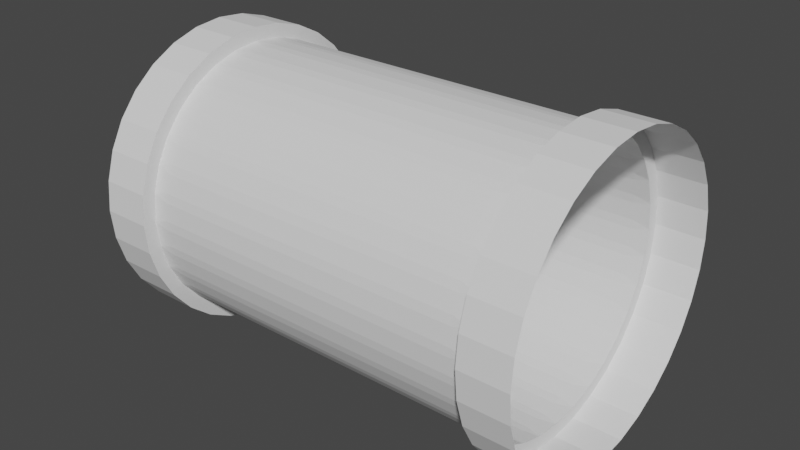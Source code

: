 # Source: Pipes.blend  (saved by Blender 3.3.6; exported with 4.5.12 LTS)
import bpy
from mathutils import Matrix  # noqa: F401  (used for matrix-valued properties, if any)

bpy.ops.wm.read_factory_settings(use_empty=True)
scene = bpy.context.scene
scene.name = 'Scene'

# ---- collections
col_collection = bpy.data.collections.new('Collection'); scene.collection.children.link(col_collection)

# ---- world
world_world = bpy.data.worlds.new('World'); scene.world = world_world
world_world.use_nodes = True; world_world.node_tree.nodes.clear()
_N = world_world.node_tree.nodes; _L = world_world.node_tree.links
n0 = _N.new('ShaderNodeOutputWorld'); n0.name = 'World Output'; n0.location = (300, 300)
n1 = _N.new('ShaderNodeBackground'); n1.name = 'Background'; n1.location = (10, 300)
n1.inputs[0].default_value = (0.05088, 0.05088, 0.05088, 1.0)
_L.new(n1.outputs[0], n0.inputs[0])
n0.is_active_output = True
world_world.color = (0.05088, 0.05088, 0.05088)
world_world.use_sun_shadow = False
world_world.sun_shadow_jitter_overblur = 0.0

# ---- meshes
me_cylinder_001 = bpy.data.meshes.new('Cylinder.001')
me_cylinder_001.from_pydata([(0.0, 1.0, -1.0), (0.0, 1.0, 1.0), (0.1951, 0.9808, -1.0), (0.1951, 0.9808, 1.0), (0.3827, 0.9239, -1.0), (0.3827, 0.9239, 1.0), (0.5556, 0.8315, -1.0), (0.5556, 0.8315, 1.0), (0.7071, 0.7071, -1.0), (0.7071, 0.7071, 1.0), (0.8315, 0.5556, -1.0), (0.8315, 0.5556, 1.0), (0.9239, 0.3827, -1.0), (0.9239, 0.3827, 1.0), (0.9808, 0.1951, -1.0), (0.9808, 0.1951, 1.0), (1.0, 0.0, -1.0), (1.0, 0.0, 1.0), (0.9808, -0.1951, -1.0), (0.9808, -0.1951, 1.0), (0.9239, -0.3827, -1.0), (0.9239, -0.3827, 1.0), (0.8315, -0.5556, -1.0), (0.8315, -0.5556, 1.0), (0.7071, -0.7071, -1.0), (0.7071, -0.7071, 1.0), (0.5556, -0.8315, -1.0), (0.5556, -0.8315, 1.0), (0.3827, -0.9239, -1.0), (0.3827, -0.9239, 1.0), (0.1951, -0.9808, -1.0), (0.1951, -0.9808, 1.0), (0.0, -1.0, -1.0), (0.0, -1.0, 1.0), (-0.1951, -0.9808, -1.0), (-0.1951, -0.9808, 1.0), (-0.3827, -0.9239, -1.0), (-0.3827, -0.9239, 1.0), (-0.5556, -0.8315, -1.0), (-0.5556, -0.8315, 1.0), (-0.7071, -0.7071, -1.0), (-0.7071, -0.7071, 1.0), (-0.8315, -0.5556, -1.0), (-0.8315, -0.5556, 1.0), (-0.9239, -0.3827, -1.0), (-0.9239, -0.3827, 1.0), (-0.9808, -0.1951, -1.0), (-0.9808, -0.1951, 1.0), (-1.0, 0.0, -1.0), (-1.0, 0.0, 1.0), (-0.9808, 0.1951, -1.0), (-0.9808, 0.1951, 1.0), (-0.9239, 0.3827, -1.0), (-0.9239, 0.3827, 1.0), (-0.8315, 0.5556, -1.0), (-0.8315, 0.5556, 1.0), (-0.7071, 0.7071, -1.0), (-0.7071, 0.7071, 1.0), (-0.5556, 0.8315, -1.0), (-0.5556, 0.8315, 1.0), (-0.3827, 0.9239, -1.0), (-0.3827, 0.9239, 1.0), (-0.1951, 0.9808, -1.0), (-0.1951, 0.9808, 1.0), (0.9055, 0.03028, -0.4569), (0.9055, 0.03028, -0.5268), (0.9055, -0.03028, -0.5268), (0.9055, -0.03028, -0.4569), (0.8822, 0.2064, -0.4569), (0.8822, 0.2064, -0.5268), (0.894, 0.147, -0.5268), (0.894, 0.147, -0.4569), (0.825, 0.3745, -0.4569), (0.825, 0.3745, -0.5268), (0.8482, 0.3185, -0.5268), (0.8482, 0.3185, -0.4569), (0.7361, 0.5283, -0.4569), (0.7361, 0.5283, -0.5268), (0.7697, 0.4779, -0.5268), (0.7697, 0.4779, -0.4569), (0.6189, 0.6617, -0.4569), (0.6189, 0.6617, -0.5268), (0.6617, 0.6189, -0.5268), (0.6617, 0.6189, -0.4569), (0.4779, 0.7697, -0.4569), (0.4779, 0.7697, -0.5268), (0.5283, 0.7361, -0.5268), (0.5283, 0.7361, -0.4569), (0.3185, 0.8482, -0.4569), (0.3185, 0.8482, -0.5268), (0.3745, 0.825, -0.5268), (0.3745, 0.825, -0.4569), (0.147, 0.894, -0.4569), (0.147, 0.894, -0.5268), (0.2064, 0.8822, -0.5268), (0.2064, 0.8822, -0.4569), (-0.2064, 0.8822, -0.03493), (-0.147, 0.894, -0.03493), (-0.147, 0.894, 0.03493), (-0.2064, 0.8822, 0.03493), (-0.3745, 0.825, -0.03493), (-0.3185, 0.8482, -0.03493), (-0.3185, 0.8482, 0.03493), (-0.3745, 0.825, 0.03493), (-0.5283, 0.7361, -0.03493), (-0.4779, 0.7697, -0.03493), (-0.4779, 0.7697, 0.03493), (-0.5283, 0.7361, 0.03493), (-0.6617, 0.6189, -0.03493), (-0.6189, 0.6617, -0.03493), (-0.6189, 0.6617, 0.03493), (-0.6617, 0.6189, 0.03493), (-0.7697, 0.4779, -0.03493), (-0.7361, 0.5283, -0.03493), (-0.7361, 0.5283, 0.03493), (-0.7697, 0.4779, 0.03493), (-0.8482, 0.3185, -0.03493), (-0.825, 0.3745, -0.03493), (-0.825, 0.3745, 0.03493), (-0.8482, 0.3185, 0.03493), (-0.894, 0.147, -0.03493), (-0.8822, 0.2064, -0.03493), (-0.8822, 0.2064, 0.03493), (-0.894, 0.147, 0.03493), (-0.9055, -0.03028, -0.03493), (-0.9055, 0.03028, -0.03493), (-0.9055, 0.03028, 0.03493), (-0.9055, -0.03028, 0.03493), (-0.8822, -0.2064, -0.03493), (-0.894, -0.147, -0.03493), (-0.894, -0.147, 0.03493), (-0.8822, -0.2064, 0.03493), (-0.825, -0.3745, -0.03493), (-0.8482, -0.3185, -0.03493), (-0.8482, -0.3185, 0.03493), (-0.825, -0.3745, 0.03493), (-0.7361, -0.5283, -0.03493), (-0.7697, -0.4779, -0.03493), (-0.7697, -0.4779, 0.03493), (-0.7361, -0.5283, 0.03493), (-0.6189, -0.6617, -0.03493), (-0.6617, -0.6189, -0.03493), (-0.6617, -0.6189, 0.03493), (-0.6189, -0.6617, 0.03493), (-0.4779, -0.7697, -0.03493), (-0.5283, -0.7361, -0.03493), (-0.5283, -0.7361, 0.03493), (-0.4779, -0.7697, 0.03493), (-0.3185, -0.8482, -0.03493), (-0.3745, -0.825, -0.03493), (-0.3745, -0.825, 0.03493), (-0.3185, -0.8482, 0.03493), (-0.147, -0.894, -0.03493), (-0.2064, -0.8822, -0.03493), (-0.2064, -0.8822, 0.03493), (-0.147, -0.894, 0.03493), (0.03028, -0.9055, -0.03493), (-0.03028, -0.9055, -0.03493), (-0.03028, -0.9055, 0.03493), (0.03028, -0.9055, 0.03493), (0.2064, -0.8822, -0.03493), (0.147, -0.894, -0.03493), (0.147, -0.894, 0.03493), (0.2064, -0.8822, 0.03493), (0.3745, -0.825, -0.03493), (0.3185, -0.8482, -0.03493), (0.3185, -0.8482, 0.03493), (0.3745, -0.825, 0.03493), (0.5283, -0.7361, -0.03493), (0.4779, -0.7697, -0.03493), (0.4779, -0.7697, 0.03493), (0.5283, -0.7361, 0.03493), (0.6617, -0.6189, -0.03493), (0.6189, -0.6617, -0.03493), (0.6189, -0.6617, 0.03493), (0.6617, -0.6189, 0.03493), (0.7697, -0.4779, -0.03493), (0.7361, -0.5283, -0.03493), (0.7361, -0.5283, 0.03493), (0.7697, -0.4779, 0.03493), (0.8482, -0.3185, -0.03493), (0.825, -0.3745, -0.03493), (0.825, -0.3745, 0.03493), (0.8482, -0.3185, 0.03493), (0.894, -0.147, -0.03493), (0.8822, -0.2064, -0.03493), (0.8822, -0.2064, 0.03493), (0.894, -0.147, 0.03493), (0.9055, 0.03028, -0.03493), (0.9055, -0.03028, -0.03493), (0.9055, -0.03028, 0.03493), (0.9055, 0.03028, 0.03493), (0.8822, 0.2064, -0.03493), (0.894, 0.147, -0.03493), (0.894, 0.147, 0.03493), (0.8822, 0.2064, 0.03493), (0.825, 0.3745, -0.03493), (0.8482, 0.3185, -0.03493), (0.8482, 0.3185, 0.03493), (0.825, 0.3745, 0.03493), (0.7361, 0.5283, -0.03493), (0.7697, 0.4779, -0.03493), (0.7697, 0.4779, 0.03493), (0.7361, 0.5283, 0.03493), (0.6189, 0.6617, -0.03493), (0.6617, 0.6189, -0.03493), (0.6617, 0.6189, 0.03493), (0.6189, 0.6617, 0.03493), (0.4779, 0.7697, -0.03493), (0.5283, 0.7361, -0.03493), (0.5283, 0.7361, 0.03493), (0.4779, 0.7697, 0.03493), (0.3185, 0.8482, -0.03493), (0.3745, 0.825, -0.03493), (0.3745, 0.825, 0.03493), (0.3185, 0.8482, 0.03493), (0.147, 0.894, -0.03493), (0.2064, 0.8822, -0.03493), (0.2064, 0.8822, 0.03493), (0.147, 0.894, 0.03493), (0.03028, 0.9055, 0.03493), (-0.03028, 0.9055, 0.03493), (-0.03028, 0.9055, -0.03493), (0.03028, 0.9055, -0.03493), (0.0, 1.0, 0.7846), (0.1951, 0.9808, 0.7846), (0.3827, 0.9239, 0.7846), (0.5556, 0.8315, 0.7846), (0.7071, 0.7071, 0.7846), (0.8315, 0.5556, 0.7846), (0.9239, 0.3827, 0.7846), (0.9808, 0.1951, 0.7846), (1.0, 0.0, 0.7846), (0.9808, -0.1951, 0.7846), (0.9239, -0.3827, 0.7846), (0.8315, -0.5556, 0.7846), (0.7071, -0.7071, 0.7846), (0.5556, -0.8315, 0.7846), (0.3827, -0.9239, 0.7846), (0.1951, -0.9808, 0.7846), (0.0, -1.0, 0.7846), (-0.1951, -0.9808, 0.7846), (-0.3827, -0.9239, 0.7846), (-0.5556, -0.8315, 0.7846), (-0.7071, -0.7071, 0.7846), (-0.8315, -0.5556, 0.7846), (-0.9239, -0.3827, 0.7846), (-0.9808, -0.1951, 0.7846), (-1.0, 0.0, 0.7846), (-0.9808, 0.1951, 0.7846), (-0.9239, 0.3827, 0.7846), (-0.8315, 0.5556, 0.7846), (-0.7071, 0.7071, 0.7846), (-0.5556, 0.8315, 0.7846), (-0.3827, 0.9239, 0.7846), (-0.1951, 0.9808, 0.7846), (0.1951, 0.9808, -0.7809), (0.3827, 0.9239, -0.7809), (0.5556, 0.8315, -0.7809), (0.7071, 0.7071, -0.7809), (0.8315, 0.5556, -0.7809), (0.9239, 0.3827, -0.7809), (0.9808, 0.1951, -0.7809), (1.0, 0.0, -0.7809), (0.9808, -0.1951, -0.7809), (0.9239, -0.3827, -0.7809), (0.8315, -0.5556, -0.7809), (0.7071, -0.7071, -0.7809), (0.5556, -0.8315, -0.7809), (0.3827, -0.9239, -0.7809), (0.1951, -0.9808, -0.7809), (0.0, -1.0, -0.7809), (-0.1951, -0.9808, -0.7809), (-0.3827, -0.9239, -0.7809), (-0.5556, -0.8315, -0.7809), (-0.7071, -0.7071, -0.7809), (-0.8315, -0.5556, -0.7809), (-0.9239, -0.3827, -0.7809), (-0.9808, -0.1951, -0.7809), (-1.0, 0.0, -0.7809), (-0.9808, 0.1951, -0.7809), (-0.9239, 0.3827, -0.7809), (-0.8315, 0.5556, -0.7809), (-0.7071, 0.7071, -0.7809), (-0.5556, 0.8315, -0.7809), (-0.3827, 0.9239, -0.7809), (-0.1951, 0.9808, -0.7809), (0.0, 1.0, -0.7809), (0.8822, -0.2064, -0.4569), (0.8822, -0.2064, -0.5268), (0.894, -0.147, -0.5268), (0.894, -0.147, -0.4569), (0.825, -0.3745, -0.4569), (0.825, -0.3745, -0.5268), (0.8482, -0.3185, -0.5268), (0.8482, -0.3185, -0.4569), (0.7361, -0.5283, -0.4569), (0.7361, -0.5283, -0.5268), (0.7697, -0.4779, -0.5268), (0.7697, -0.4779, -0.4569), (0.6189, -0.6617, -0.4569), (0.6189, -0.6617, -0.5268), (0.6617, -0.6189, -0.5268), (0.6617, -0.6189, -0.4569), (0.4779, -0.7697, -0.4569), (0.4779, -0.7697, -0.5268), (0.5283, -0.7361, -0.5268), (0.5283, -0.7361, -0.4569), (0.3185, -0.8482, -0.4569), (0.3185, -0.8482, -0.5268), (0.3745, -0.825, -0.5268), (0.3745, -0.825, -0.4569), (0.147, -0.894, -0.4569), (0.147, -0.894, -0.5268), (0.2064, -0.8822, -0.5268), (0.2064, -0.8822, -0.4569), (-0.03028, -0.9055, -0.4569), (-0.03028, -0.9055, -0.5268), (0.03028, -0.9055, -0.5268), (0.03028, -0.9055, -0.4569), (-0.2064, -0.8822, -0.4569), (-0.2064, -0.8822, -0.5268), (-0.147, -0.894, -0.5268), (-0.147, -0.894, -0.4569), (-0.3745, -0.825, -0.4569), (-0.3745, -0.825, -0.5268), (-0.3185, -0.8482, -0.5268), (-0.3185, -0.8482, -0.4569), (-0.5283, -0.7361, -0.4569), (-0.5283, -0.7361, -0.5268), (-0.4779, -0.7697, -0.5268), (-0.4779, -0.7697, -0.4569), (-0.6617, -0.6189, -0.4569), (-0.6617, -0.6189, -0.5268), (-0.6189, -0.6617, -0.5268), (-0.6189, -0.6617, -0.4569), (-0.7697, -0.4779, -0.4569), (-0.7697, -0.4779, -0.5268), (-0.7361, -0.5283, -0.5268), (-0.7361, -0.5283, -0.4569), (-0.8482, -0.3185, -0.4569), (-0.8482, -0.3185, -0.5268), (-0.825, -0.3745, -0.5268), (-0.825, -0.3745, -0.4569), (-0.894, -0.147, -0.4569), (-0.894, -0.147, -0.5268), (-0.8822, -0.2064, -0.5268), (-0.8822, -0.2064, -0.4569), (-0.9055, 0.03028, -0.4569), (-0.9055, 0.03028, -0.5268), (-0.9055, -0.03028, -0.5268), (-0.9055, -0.03028, -0.4569), (-0.8822, 0.2064, -0.4569), (-0.8822, 0.2064, -0.5268), (-0.894, 0.147, -0.5268), (-0.894, 0.147, -0.4569), (-0.825, 0.3745, -0.4569), (-0.825, 0.3745, -0.5268), (-0.8482, 0.3185, -0.5268), (-0.8482, 0.3185, -0.4569), (-0.7361, 0.5283, -0.4569), (-0.7361, 0.5283, -0.5268), (-0.7697, 0.4779, -0.5268), (-0.7697, 0.4779, -0.4569), (-0.6189, 0.6617, -0.4569), (-0.6189, 0.6617, -0.5268), (-0.6617, 0.6189, -0.5268), (-0.6617, 0.6189, -0.4569), (-0.4779, 0.7697, -0.4569), (-0.4779, 0.7697, -0.5268), (-0.5283, 0.7361, -0.5268), (-0.5283, 0.7361, -0.4569), (-0.3185, 0.8482, -0.4569), (-0.3185, 0.8482, -0.5268), (-0.3745, 0.825, -0.5268), (-0.3745, 0.825, -0.4569), (-0.147, 0.894, -0.4569), (-0.147, 0.894, -0.5268), (-0.2064, 0.8822, -0.5268), (-0.2064, 0.8822, -0.4569), (-0.03028, 0.9055, -0.4569), (0.03028, 0.9055, -0.4569), (0.03028, 0.9055, -0.5268), (-0.03028, 0.9055, -0.5268), (0.03028, 0.9055, 0.4396), (-0.03028, 0.9055, 0.4396), (-0.03028, 0.9055, 0.5095), (0.03028, 0.9055, 0.5095), (0.147, 0.894, 0.4396), (0.147, 0.894, 0.5095), (0.2064, 0.8822, 0.5095), (0.2064, 0.8822, 0.4396), (0.3185, 0.8482, 0.4396), (0.3185, 0.8482, 0.5095), (0.3745, 0.825, 0.5095), (0.3745, 0.825, 0.4396), (0.4779, 0.7697, 0.4396), (0.4779, 0.7697, 0.5095), (0.5283, 0.7361, 0.5095), (0.5283, 0.7361, 0.4396), (0.6189, 0.6617, 0.4396), (0.6189, 0.6617, 0.5095), (0.6617, 0.6189, 0.5095), (0.6617, 0.6189, 0.4396), (0.7361, 0.5283, 0.4396), (0.7361, 0.5283, 0.5095), (0.7697, 0.4779, 0.5095), (0.7697, 0.4779, 0.4396), (0.825, 0.3745, 0.4396), (0.825, 0.3745, 0.5095), (0.8482, 0.3185, 0.5095), (0.8482, 0.3185, 0.4396), (0.8822, 0.2064, 0.4396), (0.8822, 0.2064, 0.5095), (0.894, 0.147, 0.5095), (0.894, 0.147, 0.4396), (0.9055, 0.03028, 0.4396), (0.9055, 0.03028, 0.5095), (0.9055, -0.03028, 0.5095), (0.9055, -0.03028, 0.4396), (0.894, -0.147, 0.4396), (0.894, -0.147, 0.5095), (0.8822, -0.2064, 0.5095), (0.8822, -0.2064, 0.4396), (0.8482, -0.3185, 0.4396), (0.8482, -0.3185, 0.5095), (0.825, -0.3745, 0.5095), (0.825, -0.3745, 0.4396), (0.7697, -0.4779, 0.4396), (0.7697, -0.4779, 0.5095), (0.7361, -0.5283, 0.5095), (0.7361, -0.5283, 0.4396), (0.6617, -0.6189, 0.4396), (0.6617, -0.6189, 0.5095), (0.6189, -0.6617, 0.5095), (0.6189, -0.6617, 0.4396), (0.5283, -0.7361, 0.4396), (0.5283, -0.7361, 0.5095), (0.4779, -0.7697, 0.5095), (0.4779, -0.7697, 0.4396), (0.3745, -0.825, 0.4396), (0.3745, -0.825, 0.5095), (0.3185, -0.8482, 0.5095), (0.3185, -0.8482, 0.4396), (0.2064, -0.8822, 0.4396), (0.2064, -0.8822, 0.5095), (0.147, -0.894, 0.5095), (0.147, -0.894, 0.4396), (0.03028, -0.9055, 0.4396), (0.03028, -0.9055, 0.5095), (-0.03028, -0.9055, 0.5095), (-0.03028, -0.9055, 0.4396), (-0.147, -0.894, 0.4396), (-0.147, -0.894, 0.5095), (-0.2064, -0.8822, 0.5095), (-0.2064, -0.8822, 0.4396), (-0.3185, -0.8482, 0.4396), (-0.3185, -0.8482, 0.5095), (-0.3745, -0.825, 0.5095), (-0.3745, -0.825, 0.4396), (-0.4779, -0.7697, 0.4396), (-0.4779, -0.7697, 0.5095), (-0.5283, -0.7361, 0.5095), (-0.5283, -0.7361, 0.4396), (-0.6189, -0.6617, 0.4396), (-0.6189, -0.6617, 0.5095), (-0.6617, -0.6189, 0.5095), (-0.6617, -0.6189, 0.4396), (-0.7361, -0.5283, 0.4396), (-0.7361, -0.5283, 0.5095), (-0.7697, -0.4779, 0.5095), (-0.7697, -0.4779, 0.4396), (-0.825, -0.3745, 0.4396), (-0.825, -0.3745, 0.5095), (-0.8482, -0.3185, 0.5095), (-0.8482, -0.3185, 0.4396), (-0.8822, -0.2064, 0.4396), (-0.8822, -0.2064, 0.5095), (-0.894, -0.147, 0.5095), (-0.894, -0.147, 0.4396), (-0.9055, -0.03028, 0.4396), (-0.9055, -0.03028, 0.5095), (-0.9055, 0.03028, 0.5095), (-0.9055, 0.03028, 0.4396), (-0.894, 0.147, 0.4396), (-0.894, 0.147, 0.5095), (-0.8822, 0.2064, 0.5095), (-0.8822, 0.2064, 0.4396), (-0.8482, 0.3185, 0.4396), (-0.8482, 0.3185, 0.5095), (-0.825, 0.3745, 0.5095), (-0.825, 0.3745, 0.4396), (-0.7697, 0.4779, 0.4396), (-0.7697, 0.4779, 0.5095), (-0.7361, 0.5283, 0.5095), (-0.7361, 0.5283, 0.4396), (-0.6617, 0.6189, 0.4396), (-0.6617, 0.6189, 0.5095), (-0.6189, 0.6617, 0.5095), (-0.6189, 0.6617, 0.4396), (-0.5283, 0.7361, 0.4396), (-0.5283, 0.7361, 0.5095), (-0.4779, 0.7697, 0.5095), (-0.4779, 0.7697, 0.4396), (-0.3745, 0.825, 0.4396), (-0.3745, 0.825, 0.5095), (-0.3185, 0.8482, 0.5095), (-0.3185, 0.8482, 0.4396), (-0.2064, 0.8822, 0.4396), (-0.2064, 0.8822, 0.5095), (-0.147, 0.894, 0.5095), (-0.147, 0.894, 0.4396), (0.02962, 0.9056, 0.7155), (-0.02962, 0.9056, 0.7155), (0.0, 0.9088, 0.7859), (0.1476, 0.8939, 0.7155), (0.1773, 0.8914, 0.7859), (0.2057, 0.8824, 0.7155), (0.3192, 0.848, 0.7155), (0.3478, 0.8397, 0.7859), (0.3739, 0.8253, 0.7155), (0.4785, 0.7694, 0.7155), (0.5049, 0.7557, 0.7859), (0.5277, 0.7365, 0.7155), (0.6194, 0.6613, 0.7155), (0.6426, 0.6426, 0.7859), (0.6613, 0.6194, 0.7155), (0.7365, 0.5277, 0.7155), (0.7557, 0.5049, 0.7859), (0.7694, 0.4785, 0.7155), (0.8253, 0.3739, 0.7155), (0.8397, 0.3478, 0.7859), (0.848, 0.3192, 0.7155), (0.8824, 0.2057, 0.7155), (0.8914, 0.1773, 0.7859), (0.8939, 0.1476, 0.7155), (0.9056, 0.02962, 0.7155), (0.9088, 0.0, 0.7859), (0.9056, -0.02962, 0.7155), (0.8939, -0.1476, 0.7155), (0.8914, -0.1773, 0.7859), (0.8824, -0.2057, 0.7155), (0.848, -0.3192, 0.7155), (0.8397, -0.3478, 0.7859), (0.8253, -0.3739, 0.7155), (0.7694, -0.4785, 0.7155), (0.7557, -0.5049, 0.7859), (0.7365, -0.5277, 0.7155), (0.6613, -0.6194, 0.7155), (0.6426, -0.6426, 0.7859), (0.6194, -0.6613, 0.7155), (0.5277, -0.7365, 0.7155), (0.5049, -0.7557, 0.7859), (0.4785, -0.7694, 0.7155), (0.3739, -0.8253, 0.7155), (0.3478, -0.8397, 0.7859), (0.3192, -0.848, 0.7155), (0.2057, -0.8824, 0.7155), (0.1773, -0.8914, 0.7859), (0.1476, -0.8939, 0.7155), (0.02962, -0.9056, 0.7155), (0.0, -0.9088, 0.7859), (-0.02962, -0.9056, 0.7155), (-0.1476, -0.8939, 0.7155), (-0.1773, -0.8914, 0.7859), (-0.2057, -0.8824, 0.7155), (-0.3192, -0.848, 0.7155), (-0.3478, -0.8397, 0.7859), (-0.3739, -0.8253, 0.7155), (-0.4785, -0.7694, 0.7155), (-0.5049, -0.7557, 0.7859), (-0.5277, -0.7365, 0.7155), (-0.6194, -0.6613, 0.7155), (-0.6426, -0.6426, 0.7859), (-0.6613, -0.6194, 0.7155), (-0.7365, -0.5277, 0.7155), (-0.7557, -0.5049, 0.7859), (-0.7694, -0.4785, 0.7155), (-0.8253, -0.3739, 0.7155), (-0.8397, -0.3478, 0.7859), (-0.848, -0.3192, 0.7155), (-0.8824, -0.2057, 0.7155), (-0.8914, -0.1773, 0.7859), (-0.8939, -0.1476, 0.7155), (-0.9056, -0.02962, 0.7155), (-0.9088, 0.0, 0.7859), (-0.9056, 0.02962, 0.7155), (-0.8939, 0.1476, 0.7155), (-0.8914, 0.1773, 0.7859), (-0.8824, 0.2057, 0.7155), (-0.848, 0.3192, 0.7155), (-0.8397, 0.3478, 0.7859), (-0.8253, 0.3739, 0.7155), (-0.7694, 0.4785, 0.7155), (-0.7557, 0.5049, 0.7859), (-0.7365, 0.5277, 0.7155), (-0.6613, 0.6194, 0.7155), (-0.6426, 0.6426, 0.7859), (-0.6194, 0.6613, 0.7155), (-0.5277, 0.7365, 0.7155), (-0.5049, 0.7557, 0.7859), (-0.4785, 0.7694, 0.7155), (-0.3739, 0.8253, 0.7155), (-0.3478, 0.8397, 0.7859), (-0.3192, 0.848, 0.7155), (-0.2057, 0.8824, 0.7155), (-0.1773, 0.8914, 0.7859), (-0.1476, 0.8939, 0.7155), (0.1476, 0.8939, -0.7118), (0.2057, 0.8824, -0.7118), (0.1773, 0.8914, -0.7822), (0.3192, 0.848, -0.7118), (0.3739, 0.8253, -0.7118), (0.3478, 0.8397, -0.7822), (0.4785, 0.7694, -0.7118), (0.5277, 0.7365, -0.7118), (0.5049, 0.7557, -0.7822), (0.6194, 0.6613, -0.7118), (0.6613, 0.6194, -0.7118), (0.6426, 0.6426, -0.7822), (0.7365, 0.5277, -0.7118), (0.7694, 0.4785, -0.7118), (0.7557, 0.5049, -0.7822), (0.8253, 0.3739, -0.7118), (0.848, 0.3192, -0.7118), (0.8397, 0.3478, -0.7822), (0.8824, 0.2057, -0.7118), (0.8939, 0.1476, -0.7118), (0.8914, 0.1773, -0.7822), (0.9056, 0.02962, -0.7118), (0.9056, -0.02962, -0.7118), (0.9088, 0.0, -0.7822), (0.8939, -0.1476, -0.7118), (0.8824, -0.2057, -0.7118), (0.8914, -0.1773, -0.7822), (0.848, -0.3192, -0.7118), (0.8253, -0.3739, -0.7118), (0.8397, -0.3478, -0.7822), (0.7694, -0.4785, -0.7118), (0.7365, -0.5277, -0.7118), (0.7557, -0.5049, -0.7822), (0.6613, -0.6194, -0.7118), (0.6194, -0.6613, -0.7118), (0.6426, -0.6426, -0.7822), (0.5277, -0.7365, -0.7118), (0.4785, -0.7694, -0.7118), (0.5049, -0.7557, -0.7822), (0.3739, -0.8253, -0.7118), (0.3192, -0.848, -0.7118), (0.3478, -0.8397, -0.7822), (0.2057, -0.8824, -0.7118), (0.1476, -0.8939, -0.7118), (0.1773, -0.8914, -0.7822), (0.02962, -0.9056, -0.7118), (-0.02962, -0.9056, -0.7118), (0.0, -0.9088, -0.7822), (-0.1476, -0.8939, -0.7118), (-0.2057, -0.8824, -0.7118), (-0.1773, -0.8914, -0.7822), (-0.3192, -0.848, -0.7118), (-0.3739, -0.8253, -0.7118), (-0.3478, -0.8397, -0.7822), (-0.4785, -0.7694, -0.7118), (-0.5277, -0.7365, -0.7118), (-0.5049, -0.7557, -0.7822), (-0.6194, -0.6613, -0.7118), (-0.6613, -0.6194, -0.7118), (-0.6426, -0.6426, -0.7822), (-0.7365, -0.5277, -0.7118), (-0.7694, -0.4785, -0.7118), (-0.7557, -0.5049, -0.7822), (-0.8253, -0.3739, -0.7118), (-0.848, -0.3192, -0.7118), (-0.8397, -0.3478, -0.7822), (-0.8824, -0.2057, -0.7118), (-0.8939, -0.1476, -0.7118), (-0.8914, -0.1773, -0.7822), (-0.9056, -0.02962, -0.7118), (-0.9056, 0.02962, -0.7118), (-0.9088, 0.0, -0.7822), (-0.8939, 0.1476, -0.7118), (-0.8824, 0.2057, -0.7118), (-0.8914, 0.1773, -0.7822), (-0.848, 0.3192, -0.7118), (-0.8253, 0.3739, -0.7118), (-0.8397, 0.3478, -0.7822), (-0.7694, 0.4785, -0.7118), (-0.7365, 0.5277, -0.7118), (-0.7557, 0.5049, -0.7822), (-0.6613, 0.6194, -0.7118), (-0.6194, 0.6613, -0.7118), (-0.6426, 0.6426, -0.7822), (-0.5277, 0.7365, -0.7118), (-0.4785, 0.7694, -0.7118), (-0.5049, 0.7557, -0.7822), (-0.3739, 0.8253, -0.7118), (-0.3192, 0.848, -0.7118), (-0.3478, 0.8397, -0.7822), (-0.2057, 0.8824, -0.7118), (-0.1476, 0.8939, -0.7118), (-0.1773, 0.8914, -0.7822), (0.02962, 0.9056, -0.7118), (4.347e-10, 0.9088, -0.7822), (-0.02962, 0.9056, -0.7118)], [], [(225, 3, 5, 226), (226, 5, 7, 227), (227, 7, 9, 228), (228, 9, 11, 229), (229, 11, 13, 230), (230, 13, 15, 231), (231, 15, 17, 232), (232, 17, 19, 233), (233, 19, 21, 234), (234, 21, 23, 235), (235, 23, 25, 236), (236, 25, 27, 237), (237, 27, 29, 238), (238, 29, 31, 239), (239, 31, 33, 240), (240, 33, 35, 241), (241, 35, 37, 242), (242, 37, 39, 243), (243, 39, 41, 244), (244, 41, 43, 245), (245, 43, 45, 246), (246, 45, 47, 247), (247, 47, 49, 248), (248, 49, 51, 249), (249, 51, 53, 250), (250, 53, 55, 251), (251, 55, 57, 252), (252, 57, 59, 253), (253, 59, 61, 254), (254, 61, 63, 255), (0, 287, 256, 2), (224, 1, 3, 225), (255, 63, 1, 224), (98, 511, 385, 221), (62, 286, 287, 0), (60, 285, 286, 62), (58, 284, 285, 60), (56, 283, 284, 58), (54, 282, 283, 56), (52, 281, 282, 54), (50, 280, 281, 52), (48, 279, 280, 50), (46, 278, 279, 48), (44, 277, 278, 46), (42, 276, 277, 44), (40, 275, 276, 42), (38, 274, 275, 40), (36, 273, 274, 38), (34, 272, 273, 36), (32, 271, 272, 34), (30, 270, 271, 32), (28, 269, 270, 30), (26, 268, 269, 28), (24, 267, 268, 26), (22, 266, 267, 24), (20, 265, 266, 22), (18, 264, 265, 20), (16, 263, 264, 18), (14, 262, 263, 16), (12, 261, 262, 14), (10, 260, 261, 12), (8, 259, 260, 10), (6, 258, 259, 8), (4, 257, 258, 6), (2, 256, 257, 4), (280, 279, 679, 682), (250, 251, 594, 591), (237, 238, 555, 552), (267, 266, 640, 643), (224, 225, 516, 514), (281, 280, 682, 685), (251, 252, 597, 594), (238, 239, 558, 555), (268, 267, 643, 646), (225, 226, 519, 516), (282, 281, 685, 688), (252, 253, 600, 597), (239, 240, 561, 558), (269, 268, 646, 649), (226, 227, 522, 519), (256, 287, 702, 610), (253, 254, 603, 600), (283, 282, 688, 691), (240, 241, 564, 561), (270, 269, 649, 652), (227, 228, 525, 522), (257, 256, 610, 613), (284, 283, 691, 694), (254, 255, 606, 603), (271, 270, 652, 655), (241, 242, 567, 564), (228, 229, 528, 525), (258, 257, 613, 616), (285, 284, 694, 697), (255, 224, 514, 606), (272, 271, 655, 658), (242, 243, 570, 567), (229, 230, 531, 528), (259, 258, 616, 619), (286, 285, 697, 700), (273, 272, 658, 661), (243, 244, 573, 570), (230, 231, 534, 531), (260, 259, 619, 622), (287, 286, 700, 702), (274, 273, 661, 664), (244, 245, 576, 573), (231, 232, 537, 534), (261, 260, 622, 625), (275, 274, 664, 667), (245, 246, 579, 576), (232, 233, 540, 537), (262, 261, 625, 628), (246, 247, 582, 579), (276, 275, 667, 670), (233, 234, 543, 540), (263, 262, 628, 631), (247, 248, 585, 582), (277, 276, 670, 673), (234, 235, 546, 543), (264, 263, 631, 634), (278, 277, 673, 676), (248, 249, 588, 585), (235, 236, 549, 546), (265, 264, 634, 637), (279, 278, 676, 679), (249, 250, 591, 588), (236, 237, 552, 549), (266, 265, 637, 640), (701, 382, 93, 608), (102, 507, 508, 99), (106, 503, 504, 103), (110, 499, 500, 107), (114, 495, 496, 111), (118, 491, 492, 115), (122, 487, 488, 119), (126, 483, 484, 123), (130, 479, 480, 127), (134, 475, 476, 131), (138, 471, 472, 135), (142, 467, 468, 139), (146, 463, 464, 143), (150, 459, 460, 147), (154, 455, 456, 151), (158, 451, 452, 155), (162, 447, 448, 159), (166, 443, 444, 163), (170, 439, 440, 167), (174, 435, 436, 171), (178, 431, 432, 175), (182, 427, 428, 179), (186, 423, 424, 183), (190, 419, 420, 187), (194, 415, 416, 191), (198, 411, 412, 195), (202, 407, 408, 199), (206, 403, 404, 203), (210, 399, 400, 207), (214, 395, 396, 211), (220, 384, 388, 219), (609, 94, 89, 611), (612, 90, 85, 614), (615, 86, 81, 617), (618, 82, 77, 620), (621, 78, 73, 623), (624, 74, 69, 626), (627, 70, 65, 629), (630, 66, 290, 632), (633, 289, 294, 635), (636, 293, 298, 638), (639, 297, 302, 641), (642, 301, 306, 644), (645, 305, 310, 647), (648, 309, 314, 650), (651, 313, 318, 653), (654, 317, 322, 656), (657, 321, 326, 659), (660, 325, 330, 662), (663, 329, 334, 665), (666, 333, 338, 668), (669, 337, 342, 671), (672, 341, 346, 674), (675, 345, 350, 677), (678, 349, 354, 680), (681, 353, 358, 683), (684, 357, 362, 686), (687, 361, 366, 689), (690, 365, 370, 692), (693, 369, 374, 695), (696, 373, 378, 698), (699, 377, 383, 703), (510, 607, 513, 386), (218, 391, 392, 215), (372, 101, 96, 379), (368, 105, 100, 375), (364, 109, 104, 371), (360, 113, 108, 367), (356, 117, 112, 363), (352, 121, 116, 359), (348, 125, 120, 355), (344, 129, 124, 351), (340, 133, 128, 347), (336, 137, 132, 343), (332, 141, 136, 339), (328, 145, 140, 335), (324, 149, 144, 331), (320, 153, 148, 327), (316, 157, 152, 323), (312, 161, 156, 319), (308, 165, 160, 315), (304, 169, 164, 311), (300, 173, 168, 307), (296, 177, 172, 303), (292, 181, 176, 299), (288, 185, 180, 295), (67, 189, 184, 291), (71, 193, 188, 64), (75, 197, 192, 68), (79, 201, 196, 72), (83, 205, 200, 76), (87, 209, 204, 80), (91, 213, 208, 84), (95, 217, 212, 88), (376, 97, 222, 380), (387, 512, 515, 389), (506, 604, 605, 509), (502, 601, 602, 505), (498, 598, 599, 501), (494, 595, 596, 497), (490, 592, 593, 493), (486, 589, 590, 489), (482, 586, 587, 485), (478, 583, 584, 481), (474, 580, 581, 477), (470, 577, 578, 473), (466, 574, 575, 469), (462, 571, 572, 465), (458, 568, 569, 461), (454, 565, 566, 457), (450, 562, 563, 453), (446, 559, 560, 449), (442, 556, 557, 445), (438, 553, 554, 441), (434, 550, 551, 437), (430, 547, 548, 433), (426, 544, 545, 429), (422, 541, 542, 425), (418, 538, 539, 421), (414, 535, 536, 417), (410, 532, 533, 413), (406, 529, 530, 409), (402, 526, 527, 405), (398, 523, 524, 401), (394, 520, 521, 397), (390, 517, 518, 393), (223, 222, 221, 220), (219, 218, 217, 216), (215, 214, 213, 212), (211, 210, 209, 208), (207, 206, 205, 204), (203, 202, 201, 200), (199, 198, 197, 196), (195, 194, 193, 192), (191, 190, 189, 188), (187, 186, 185, 184), (183, 182, 181, 180), (179, 178, 177, 176), (175, 174, 173, 172), (171, 170, 169, 168), (167, 166, 165, 164), (163, 162, 161, 160), (159, 158, 157, 156), (155, 154, 153, 152), (151, 150, 149, 148), (147, 146, 145, 144), (143, 142, 141, 140), (139, 138, 137, 136), (135, 134, 133, 132), (131, 130, 129, 128), (127, 126, 125, 124), (123, 122, 121, 120), (119, 118, 117, 116), (115, 114, 113, 112), (111, 110, 109, 108), (107, 106, 105, 104), (103, 102, 101, 100), (99, 98, 97, 96), (95, 94, 93, 92), (91, 90, 89, 88), (87, 86, 85, 84), (83, 82, 81, 80), (79, 78, 77, 76), (75, 74, 73, 72), (71, 70, 69, 68), (67, 66, 65, 64), (288, 289, 290, 291), (292, 293, 294, 295), (296, 297, 298, 299), (300, 301, 302, 303), (304, 305, 306, 307), (308, 309, 310, 311), (312, 313, 314, 315), (316, 317, 318, 319), (320, 321, 322, 323), (324, 325, 326, 327), (328, 329, 330, 331), (332, 333, 334, 335), (336, 337, 338, 339), (340, 341, 342, 343), (344, 345, 346, 347), (348, 349, 350, 351), (352, 353, 354, 355), (356, 357, 358, 359), (360, 361, 362, 363), (364, 365, 366, 367), (368, 369, 370, 371), (372, 373, 374, 375), (376, 377, 378, 379), (380, 381, 382, 383), (384, 385, 386, 387), (388, 389, 390, 391), (392, 393, 394, 395), (396, 397, 398, 399), (400, 401, 402, 403), (404, 405, 406, 407), (408, 409, 410, 411), (412, 413, 414, 415), (416, 417, 418, 419), (420, 421, 422, 423), (424, 425, 426, 427), (428, 429, 430, 431), (432, 433, 434, 435), (436, 437, 438, 439), (440, 441, 442, 443), (444, 445, 446, 447), (448, 449, 450, 451), (452, 453, 454, 455), (456, 457, 458, 459), (460, 461, 462, 463), (464, 465, 466, 467), (468, 469, 470, 471), (472, 473, 474, 475), (476, 477, 478, 479), (480, 481, 482, 483), (484, 485, 486, 487), (488, 489, 490, 491), (492, 493, 494, 495), (496, 497, 498, 499), (500, 501, 502, 503), (504, 505, 506, 507), (508, 509, 510, 511), (512, 513, 514), (515, 516, 517), (518, 519, 520), (521, 522, 523), (524, 525, 526), (527, 528, 529), (530, 531, 532), (533, 534, 535), (536, 537, 538), (539, 540, 541), (542, 543, 544), (545, 546, 547), (548, 549, 550), (551, 552, 553), (554, 555, 556), (557, 558, 559), (560, 561, 562), (563, 564, 565), (566, 567, 568), (569, 570, 571), (572, 573, 574), (575, 576, 577), (578, 579, 580), (581, 582, 583), (584, 585, 586), (587, 588, 589), (590, 591, 592), (593, 594, 595), (596, 597, 598), (599, 600, 601), (602, 603, 604), (605, 606, 607), (608, 609, 610), (611, 612, 613), (614, 615, 616), (617, 618, 619), (620, 621, 622), (623, 624, 625), (626, 627, 628), (629, 630, 631), (632, 633, 634), (635, 636, 637), (638, 639, 640), (641, 642, 643), (644, 645, 646), (647, 648, 649), (650, 651, 652), (653, 654, 655), (656, 657, 658), (659, 660, 661), (662, 663, 664), (665, 666, 667), (668, 669, 670), (671, 672, 673), (674, 675, 676), (677, 678, 679), (680, 681, 682), (683, 684, 685), (686, 687, 688), (689, 690, 691), (692, 693, 694), (695, 696, 697), (698, 699, 700), (701, 702, 703), (380, 222, 223, 381), (391, 218, 219, 388), (395, 214, 215, 392), (399, 210, 211, 396), (403, 206, 207, 400), (407, 202, 203, 404), (411, 198, 199, 408), (415, 194, 195, 412), (419, 190, 191, 416), (423, 186, 187, 420), (427, 182, 183, 424), (431, 178, 179, 428), (435, 174, 175, 432), (439, 170, 171, 436), (443, 166, 167, 440), (447, 162, 163, 444), (451, 158, 159, 448), (455, 154, 155, 452), (459, 150, 151, 456), (463, 146, 147, 460), (467, 142, 143, 464), (471, 138, 139, 468), (475, 134, 135, 472), (479, 130, 131, 476), (483, 126, 127, 480), (487, 122, 123, 484), (491, 118, 119, 488), (495, 114, 115, 492), (499, 110, 111, 496), (503, 106, 107, 500), (507, 102, 103, 504), (511, 98, 99, 508), (98, 221, 222, 97), (102, 99, 96, 101), (106, 103, 100, 105), (110, 107, 104, 109), (114, 111, 108, 113), (118, 115, 112, 117), (122, 119, 116, 121), (126, 123, 120, 125), (130, 127, 124, 129), (134, 131, 128, 133), (138, 135, 132, 137), (142, 139, 136, 141), (146, 143, 140, 145), (150, 147, 144, 149), (154, 151, 148, 153), (158, 155, 152, 157), (162, 159, 156, 161), (166, 163, 160, 165), (170, 167, 164, 169), (174, 171, 168, 173), (178, 175, 172, 177), (182, 179, 176, 181), (186, 183, 180, 185), (190, 187, 184, 189), (194, 191, 188, 193), (198, 195, 192, 197), (202, 199, 196, 201), (206, 203, 200, 205), (210, 207, 204, 209), (214, 211, 208, 213), (218, 215, 212, 217), (220, 219, 216, 223), (217, 95, 92, 216), (213, 91, 88, 212), (209, 87, 84, 208), (205, 83, 80, 204), (201, 79, 76, 200), (197, 75, 72, 196), (193, 71, 68, 192), (189, 67, 64, 188), (185, 288, 291, 184), (181, 292, 295, 180), (177, 296, 299, 176), (173, 300, 303, 172), (169, 304, 307, 168), (165, 308, 311, 164), (161, 312, 315, 160), (157, 316, 319, 156), (153, 320, 323, 152), (149, 324, 327, 148), (145, 328, 331, 144), (141, 332, 335, 140), (137, 336, 339, 136), (133, 340, 343, 132), (129, 344, 347, 128), (125, 348, 351, 124), (121, 352, 355, 120), (117, 356, 359, 116), (113, 360, 363, 112), (109, 364, 367, 108), (105, 368, 371, 104), (101, 372, 375, 100), (97, 376, 379, 96), (703, 383, 382, 701), (381, 92, 93, 382), (95, 88, 89, 94), (91, 84, 85, 90), (87, 80, 81, 86), (83, 76, 77, 82), (79, 72, 73, 78), (75, 68, 69, 74), (71, 64, 65, 70), (67, 291, 290, 66), (288, 295, 294, 289), (292, 299, 298, 293), (296, 303, 302, 297), (300, 307, 306, 301), (304, 311, 310, 305), (308, 315, 314, 309), (312, 319, 318, 313), (316, 323, 322, 317), (320, 327, 326, 321), (324, 331, 330, 325), (328, 335, 334, 329), (332, 339, 338, 333), (336, 343, 342, 337), (340, 347, 346, 341), (344, 351, 350, 345), (348, 355, 354, 349), (352, 359, 358, 353), (356, 363, 362, 357), (360, 367, 366, 361), (364, 371, 370, 365), (368, 375, 374, 369), (372, 379, 378, 373), (376, 380, 383, 377), (221, 385, 384, 220), (517, 390, 389, 515), (520, 394, 393, 518), (523, 398, 397, 521), (526, 402, 401, 524), (529, 406, 405, 527), (532, 410, 409, 530), (535, 414, 413, 533), (538, 418, 417, 536), (541, 422, 421, 539), (544, 426, 425, 542), (547, 430, 429, 545), (550, 434, 433, 548), (553, 438, 437, 551), (556, 442, 441, 554), (559, 446, 445, 557), (562, 450, 449, 560), (565, 454, 453, 563), (568, 458, 457, 566), (571, 462, 461, 569), (574, 466, 465, 572), (577, 470, 469, 575), (580, 474, 473, 578), (583, 478, 477, 581), (586, 482, 481, 584), (589, 486, 485, 587), (592, 490, 489, 590), (595, 494, 493, 593), (598, 498, 497, 596), (601, 502, 501, 599), (604, 506, 505, 602), (607, 510, 509, 605), (510, 386, 385, 511), (506, 509, 508, 507), (502, 505, 504, 503), (498, 501, 500, 499), (494, 497, 496, 495), (490, 493, 492, 491), (486, 489, 488, 487), (482, 485, 484, 483), (478, 481, 480, 479), (474, 477, 476, 475), (470, 473, 472, 471), (466, 469, 468, 467), (462, 465, 464, 463), (458, 461, 460, 459), (454, 457, 456, 455), (450, 453, 452, 451), (446, 449, 448, 447), (442, 445, 444, 443), (438, 441, 440, 439), (434, 437, 436, 435), (430, 433, 432, 431), (426, 429, 428, 427), (422, 425, 424, 423), (418, 421, 420, 419), (414, 417, 416, 415), (410, 413, 412, 411), (406, 409, 408, 407), (402, 405, 404, 403), (398, 401, 400, 399), (394, 397, 396, 395), (390, 393, 392, 391), (387, 389, 388, 384), (386, 513, 512, 387), (606, 514, 513, 607), (603, 606, 605, 604), (600, 603, 602, 601), (597, 600, 599, 598), (594, 597, 596, 595), (591, 594, 593, 592), (588, 591, 590, 589), (585, 588, 587, 586), (582, 585, 584, 583), (579, 582, 581, 580), (576, 579, 578, 577), (573, 576, 575, 574), (570, 573, 572, 571), (567, 570, 569, 568), (564, 567, 566, 565), (561, 564, 563, 562), (558, 561, 560, 559), (555, 558, 557, 556), (552, 555, 554, 553), (549, 552, 551, 550), (546, 549, 548, 547), (543, 546, 545, 544), (540, 543, 542, 541), (537, 540, 539, 538), (534, 537, 536, 535), (531, 534, 533, 532), (528, 531, 530, 529), (525, 528, 527, 526), (522, 525, 524, 523), (519, 522, 521, 520), (516, 519, 518, 517), (514, 516, 515, 512), (94, 609, 608, 93), (90, 612, 611, 89), (86, 615, 614, 85), (82, 618, 617, 81), (78, 621, 620, 77), (74, 624, 623, 73), (70, 627, 626, 69), (66, 630, 629, 65), (289, 633, 632, 290), (293, 636, 635, 294), (297, 639, 638, 298), (301, 642, 641, 302), (305, 645, 644, 306), (309, 648, 647, 310), (313, 651, 650, 314), (317, 654, 653, 318), (321, 657, 656, 322), (325, 660, 659, 326), (329, 663, 662, 330), (333, 666, 665, 334), (337, 669, 668, 338), (341, 672, 671, 342), (345, 675, 674, 346), (349, 678, 677, 350), (353, 681, 680, 354), (357, 684, 683, 358), (361, 687, 686, 362), (365, 690, 689, 366), (369, 693, 692, 370), (373, 696, 695, 374), (377, 699, 698, 378), (699, 703, 702, 700), (696, 698, 700, 697), (693, 695, 697, 694), (690, 692, 694, 691), (687, 689, 691, 688), (684, 686, 688, 685), (681, 683, 685, 682), (678, 680, 682, 679), (675, 677, 679, 676), (672, 674, 676, 673), (669, 671, 673, 670), (666, 668, 670, 667), (663, 665, 667, 664), (660, 662, 664, 661), (657, 659, 661, 658), (654, 656, 658, 655), (651, 653, 655, 652), (648, 650, 652, 649), (645, 647, 649, 646), (642, 644, 646, 643), (639, 641, 643, 640), (636, 638, 640, 637), (633, 635, 637, 634), (630, 632, 634, 631), (627, 629, 631, 628), (624, 626, 628, 625), (621, 623, 625, 622), (618, 620, 622, 619), (615, 617, 619, 616), (612, 614, 616, 613), (609, 611, 613, 610), (701, 608, 610, 702), (381, 223, 216, 92)])
_uv = me_cylinder_001.uv_layers.new(name='UVMap')
_uv.uv.foreach_set('vector', [0.9687, 0.9461, 0.9688, 1.0, 0.9375, 1.0, 0.9375, 0.9461, 0.9375, 0.9461, 0.9375, 1.0, 0.9062, 1.0, 0.9062, 0.9461, 0.9062, 0.9461, 0.9062, 1.0, 0.875, 1.0, 0.875, 0.9461, 0.875, 0.9461, 0.875, 1.0, 0.8438, 1.0, 0.8438, 0.9461, 0.8437, 0.9461, 0.8438, 1.0, 0.8125, 1.0, 0.8125, 0.9461, 0.8125, 0.9461, 0.8125, 1.0, 0.7812, 1.0, 0.7812, 0.9461, 0.7812, 0.9461, 0.7812, 1.0, 0.75, 1.0, 0.75, 0.9461, 0.75, 0.9461, 0.75, 1.0, 0.7188, 1.0, 0.7187, 0.9461, 0.7187, 0.9461, 0.7188, 1.0, 0.6875, 1.0, 0.6875, 0.9461, 0.6875, 0.9461, 0.6875, 1.0, 0.6562, 1.0, 0.6562, 0.9461, 0.6562, 0.9461, 0.6562, 1.0, 0.625, 1.0, 0.625, 0.9461, 0.625, 0.9461, 0.625, 1.0, 0.5938, 1.0, 0.5938, 0.9461, 0.5938, 0.9461, 0.5938, 1.0, 0.5625, 1.0, 0.5625, 0.9461, 0.5625, 0.9461, 0.5625, 1.0, 0.5312, 1.0, 0.5312, 0.9461, 0.5312, 0.9461, 0.5312, 1.0, 0.5, 1.0, 0.5, 0.9461, 0.5, 0.9461, 0.5, 1.0, 0.4688, 1.0, 0.4687, 0.9461, 0.4687, 0.9461, 0.4688, 1.0, 0.4375, 1.0, 0.4375, 0.9461, 0.4375, 0.9461, 0.4375, 1.0, 0.4062, 1.0, 0.4062, 0.9461, 0.4062, 0.9461, 0.4062, 1.0, 0.375, 1.0, 0.375, 0.9461, 0.375, 0.9461, 0.375, 1.0, 0.3438, 1.0, 0.3438, 0.9461, 0.3437, 0.9461, 0.3438, 1.0, 0.3125, 1.0, 0.3125, 0.9461, 0.3125, 0.9461, 0.3125, 1.0, 0.2812, 1.0, 0.2812, 0.9461, 0.2812, 0.9461, 0.2812, 1.0, 0.25, 1.0, 0.25, 0.9461, 0.25, 0.9461, 0.25, 1.0, 0.2188, 1.0, 0.2188, 0.9461, 0.2188, 0.9461, 0.2188, 1.0, 0.1875, 1.0, 0.1875, 0.9461, 0.1875, 0.9461, 0.1875, 1.0, 0.1562, 1.0, 0.1562, 0.9461, 0.1562, 0.9461, 0.1562, 1.0, 0.125, 1.0, 0.125, 0.9461, 0.125, 0.9461, 0.125, 1.0, 0.09375, 1.0, 0.09375, 0.9461, 0.09375, 0.9461, 0.09375, 1.0, 0.0625, 1.0, 0.0625, 0.9461, 0.0625, 0.9461, 0.0625, 1.0, 0.03125, 1.0, 0.03125, 0.9461, 1.0, 0.5, 1.0, 0.5548, 0.9688, 0.5548, 0.9688, 0.5, 1.0, 0.9461, 1.0, 1.0, 0.9688, 1.0, 0.9688, 0.9461, 0.03125, 0.9461, 0.03125, 1.0, 0.0, 1.0, 0.0, 0.9461, 0.02568, 0.7587, 0.02568, 0.8599, 0.005567, 0.8599, 0.005567, 0.7587, 0.03125, 0.5, 0.03125, 0.5548, 0.0, 0.5548, 0.0, 0.5, 0.0625, 0.5, 0.0625, 0.5548, 0.03125, 0.5548, 0.03125, 0.5, 0.09375, 0.5, 0.09375, 0.5548, 0.0625, 0.5548, 0.0625, 0.5, 0.125, 0.5, 0.125, 0.5548, 0.09375, 0.5548, 0.09375, 0.5, 0.1562, 0.5, 0.1562, 0.5548, 0.125, 0.5548, 0.125, 0.5, 0.1875, 0.5, 0.1875, 0.5548, 0.1562, 0.5548, 0.1562, 0.5, 0.2188, 0.5, 0.2188, 0.5548, 0.1875, 0.5548, 0.1875, 0.5, 0.25, 0.5, 0.25, 0.5548, 0.2188, 0.5548, 0.2188, 0.5, 0.2812, 0.5, 0.2812, 0.5548, 0.25, 0.5548, 0.25, 0.5, 0.3125, 0.5, 0.3125, 0.5548, 0.2812, 0.5548, 0.2812, 0.5, 0.3438, 0.5, 0.3438, 0.5548, 0.3125, 0.5548, 0.3125, 0.5, 0.375, 0.5, 0.375, 0.5548, 0.3438, 0.5548, 0.3438, 0.5, 0.4062, 0.5, 0.4062, 0.5548, 0.375, 0.5548, 0.375, 0.5, 0.4375, 0.5, 0.4375, 0.5548, 0.4063, 0.5548, 0.4062, 0.5, 0.4688, 0.5, 0.4688, 0.5548, 0.4375, 0.5548, 0.4375, 0.5, 0.5, 0.5, 0.5, 0.5548, 0.4688, 0.5548, 0.4688, 0.5, 0.5312, 0.5, 0.5312, 0.5548, 0.5, 0.5548, 0.5, 0.5, 0.5625, 0.5, 0.5625, 0.5548, 0.5312, 0.5548, 0.5312, 0.5, 0.5938, 0.5, 0.5938, 0.5548, 0.5625, 0.5548, 0.5625, 0.5, 0.625, 0.5, 0.625, 0.5548, 0.5938, 0.5548, 0.5938, 0.5, 0.6562, 0.5, 0.6562, 0.5548, 0.625, 0.5548, 0.625, 0.5, 0.6875, 0.5, 0.6875, 0.5548, 0.6562, 0.5548, 0.6562, 0.5, 0.7188, 0.5, 0.7188, 0.5548, 0.6875, 0.5548, 0.6875, 0.5, 0.75, 0.5, 0.75, 0.5548, 0.7188, 0.5548, 0.7188, 0.5, 0.7812, 0.5, 0.7812, 0.5548, 0.75, 0.5548, 0.75, 0.5, 0.8125, 0.5, 0.8125, 0.5548, 0.7812, 0.5548, 0.7812, 0.5, 0.8438, 0.5, 0.8438, 0.5548, 0.8125, 0.5548, 0.8125, 0.5, 0.875, 0.5, 0.875, 0.5548, 0.8438, 0.5548, 0.8438, 0.5, 0.9062, 0.5, 0.9062, 0.5548, 0.875, 0.5548, 0.875, 0.5, 0.9375, 0.5, 0.9375, 0.5548, 0.9062, 0.5548, 0.9062, 0.5, 0.9688, 0.5, 0.9688, 0.5548, 0.9375, 0.5548, 0.9375, 0.5, 0.2188, 0.5548, 0.25, 0.5548, 0.25, 0.5548, 0.2188, 0.5548, 0.1875, 0.9461, 0.1562, 0.9461, 0.1562, 0.9461, 0.1875, 0.9461, 0.5938, 0.9461, 0.5625, 0.9461, 0.5625, 0.9461, 0.5938, 0.9461, 0.625, 0.5548, 0.6562, 0.5548, 0.6562, 0.5548, 0.625, 0.5548, 1.0, 0.9461, 0.9688, 0.9461, 0.9688, 0.9461, 1.0, 0.9461, 0.1875, 0.5548, 0.2188, 0.5548, 0.2188, 0.5548, 0.1875, 0.5548, 0.1562, 0.9461, 0.125, 0.9461, 0.125, 0.9461, 0.1562, 0.9461, 0.5625, 0.9461, 0.5312, 0.9461, 0.5312, 0.9461, 0.5625, 0.9461, 0.5938, 0.5548, 0.625, 0.5548, 0.625, 0.5548, 0.5938, 0.5548, 0.9687, 0.9461, 0.9375, 0.9461, 0.9375, 0.9461, 0.9687, 0.9461, 0.1562, 0.5548, 0.1875, 0.5548, 0.1875, 0.5548, 0.1562, 0.5548, 0.125, 0.9461, 0.09375, 0.9461, 0.09375, 0.9461, 0.125, 0.9461, 0.5312, 0.9461, 0.5, 0.9461, 0.5, 0.9461, 0.5312, 0.9461, 0.5625, 0.5548, 0.5938, 0.5548, 0.5938, 0.5548, 0.5625, 0.5548, 0.9375, 0.9461, 0.9062, 0.9461, 0.9062, 0.9461, 0.9375, 0.9461, 0.9688, 0.5548, 1.0, 0.5548, 1.0, 0.5548, 0.9688, 0.5548, 0.09375, 0.9461, 0.0625, 0.9461, 0.0625, 0.9461, 0.09375, 0.9461, 0.125, 0.5548, 0.1562, 0.5548, 0.1562, 0.5548, 0.125, 0.5548, 0.5, 0.9461, 0.4687, 0.9461, 0.4687, 0.9461, 0.5, 0.9461, 0.5312, 0.5548, 0.5625, 0.5548, 0.5625, 0.5548, 0.5312, 0.5548, 0.9062, 0.9461, 0.875, 0.9461, 0.875, 0.9461, 0.9062, 0.9461, 0.9375, 0.5548, 0.9688, 0.5548, 0.9688, 0.5548, 0.9375, 0.5548, 0.09375, 0.5548, 0.125, 0.5548, 0.125, 0.5548, 0.09375, 0.5548, 0.0625, 0.9461, 0.03125, 0.9461, 0.03125, 0.9461, 0.0625, 0.9461, 0.5, 0.5548, 0.5312, 0.5548, 0.5312, 0.5548, 0.5, 0.5548, 0.4687, 0.9461, 0.4375, 0.9461, 0.4375, 0.9461, 0.4687, 0.9461, 0.875, 0.9461, 0.8438, 0.9461, 0.8438, 0.9461, 0.875, 0.9461, 0.9062, 0.5548, 0.9375, 0.5548, 0.9375, 0.5548, 0.9062, 0.5548, 0.0625, 0.5548, 0.09375, 0.5548, 0.09375, 0.5548, 0.0625, 0.5548, 0.03125, 0.9461, 0.0, 0.9461, 0.0, 0.9461, 0.03125, 0.9461, 0.4688, 0.5548, 0.5, 0.5548, 0.5, 0.5548, 0.4688, 0.5548, 0.4375, 0.9461, 0.4062, 0.9461, 0.4062, 0.9461, 0.4375, 0.9461, 0.8437, 0.9461, 0.8125, 0.9461, 0.8125, 0.9461, 0.8437, 0.9461, 0.875, 0.5548, 0.9062, 0.5548, 0.9062, 0.5548, 0.875, 0.5548, 0.03125, 0.5548, 0.0625, 0.5548, 0.0625, 0.5548, 0.03125, 0.5548, 0.4375, 0.5548, 0.4688, 0.5548, 0.4688, 0.5548, 0.4375, 0.5548, 0.4062, 0.9461, 0.375, 0.9461, 0.375, 0.9461, 0.4062, 0.9461, 0.8125, 0.9461, 0.7812, 0.9461, 0.7812, 0.9461, 0.8125, 0.9461, 0.8438, 0.5548, 0.875, 0.5548, 0.875, 0.5548, 0.8438, 0.5548, 0.0, 0.5548, 0.03125, 0.5548, 0.03125, 0.5548, 0.0, 0.5548, 0.4063, 0.5548, 0.4375, 0.5548, 0.4375, 0.5548, 0.4063, 0.5548, 0.375, 0.9461, 0.3438, 0.9461, 0.3438, 0.9461, 0.375, 0.9461, 0.7812, 0.9461, 0.75, 0.9461, 0.75, 0.9461, 0.7812, 0.9461, 0.8125, 0.5548, 0.8438, 0.5548, 0.8438, 0.5548, 0.8125, 0.5548, 0.375, 0.5548, 0.4062, 0.5548, 0.4062, 0.5548, 0.375, 0.5548, 0.3437, 0.9461, 0.3125, 0.9461, 0.3125, 0.9461, 0.3437, 0.9461, 0.75, 0.9461, 0.7187, 0.9461, 0.7187, 0.9461, 0.75, 0.9461, 0.7812, 0.5548, 0.8125, 0.5548, 0.8125, 0.5548, 0.7812, 0.5548, 0.3125, 0.9461, 0.2812, 0.9461, 0.2812, 0.9461, 0.3125, 0.9461, 0.3438, 0.5548, 0.375, 0.5548, 0.375, 0.5548, 0.3438, 0.5548, 0.7187, 0.9461, 0.6875, 0.9461, 0.6875, 0.9461, 0.7187, 0.9461, 0.75, 0.5548, 0.7812, 0.5548, 0.7812, 0.5548, 0.75, 0.5548, 0.2812, 0.9461, 0.25, 0.9461, 0.25, 0.9461, 0.2812, 0.9461, 0.3125, 0.5548, 0.3438, 0.5548, 0.3438, 0.5548, 0.3125, 0.5548, 0.6875, 0.9461, 0.6562, 0.9461, 0.6562, 0.9461, 0.6875, 0.9461, 0.7188, 0.5548, 0.75, 0.5548, 0.75, 0.5548, 0.7188, 0.5548, 0.2812, 0.5548, 0.3125, 0.5548, 0.3125, 0.5548, 0.2812, 0.5548, 0.25, 0.9461, 0.2188, 0.9461, 0.2188, 0.9461, 0.25, 0.9461, 0.6562, 0.9461, 0.625, 0.9461, 0.625, 0.9461, 0.6562, 0.9461, 0.6875, 0.5548, 0.7188, 0.5548, 0.7188, 0.5548, 0.6875, 0.5548, 0.25, 0.5548, 0.2812, 0.5548, 0.2812, 0.5548, 0.25, 0.5548, 0.2188, 0.9461, 0.1875, 0.9461, 0.1875, 0.9461, 0.2188, 0.9461, 0.625, 0.9461, 0.5938, 0.9461, 0.5938, 0.9461, 0.625, 0.9461, 0.6562, 0.5548, 0.6875, 0.5548, 0.6875, 0.5548, 0.6562, 0.5548, 0.9944, 0.5722, 0.9944, 0.6183, 0.9743, 0.6183, 0.9743, 0.5722, 0.05693, 0.7587, 0.05693, 0.8599, 0.03682, 0.8599, 0.03682, 0.7587, 0.08818, 0.7587, 0.08818, 0.8599, 0.06807, 0.8599, 0.06807, 0.7587, 0.1194, 0.7587, 0.1194, 0.8599, 0.09932, 0.8599, 0.09932, 0.7587, 0.1507, 0.7587, 0.1507, 0.8599, 0.1306, 0.8599, 0.1306, 0.7587, 0.1819, 0.7587, 0.1819, 0.8599, 0.1618, 0.8599, 0.1618, 0.7587, 0.2132, 0.7587, 0.2132, 0.8599, 0.1931, 0.8599, 0.1931, 0.7587, 0.2444, 0.7587, 0.2444, 0.8599, 0.2243, 0.8599, 0.2243, 0.7587, 0.2757, 0.7587, 0.2757, 0.8599, 0.2556, 0.8599, 0.2556, 0.7587, 0.3069, 0.7587, 0.3069, 0.8599, 0.2868, 0.8599, 0.2868, 0.7587, 0.3382, 0.7587, 0.3382, 0.8599, 0.3181, 0.8599, 0.3181, 0.7587, 0.3694, 0.7587, 0.3694, 0.8599, 0.3493, 0.8599, 0.3493, 0.7587, 0.4007, 0.7587, 0.4007, 0.8599, 0.3806, 0.8599, 0.3806, 0.7587, 0.4319, 0.7587, 0.4319, 0.8599, 0.4118, 0.8599, 0.4118, 0.7587, 0.4632, 0.7587, 0.4632, 0.8599, 0.4431, 0.8599, 0.4431, 0.7587, 0.4944, 0.7587, 0.4944, 0.8599, 0.4743, 0.8599, 0.4743, 0.7587, 0.5257, 0.7587, 0.5257, 0.8599, 0.5056, 0.8599, 0.5056, 0.7587, 0.5569, 0.7587, 0.5569, 0.8599, 0.5368, 0.8599, 0.5368, 0.7587, 0.5882, 0.7587, 0.5882, 0.8599, 0.5681, 0.8599, 0.5681, 0.7587, 0.6194, 0.7587, 0.6194, 0.8599, 0.5993, 0.8599, 0.5993, 0.7587, 0.6507, 0.7587, 0.6507, 0.8599, 0.6306, 0.8599, 0.6306, 0.7587, 0.6819, 0.7587, 0.6819, 0.8599, 0.6618, 0.8599, 0.6618, 0.7587, 0.7132, 0.7587, 0.7132, 0.8599, 0.6931, 0.8599, 0.6931, 0.7587, 0.7444, 0.7587, 0.7444, 0.8599, 0.7243, 0.8599, 0.7243, 0.7587, 0.7757, 0.7587, 0.7757, 0.8599, 0.7556, 0.8599, 0.7556, 0.7587, 0.8069, 0.7587, 0.8069, 0.8599, 0.7868, 0.8599, 0.7868, 0.7587, 0.8382, 0.7587, 0.8382, 0.8599, 0.8181, 0.8599, 0.8181, 0.7587, 0.8694, 0.7587, 0.8694, 0.8599, 0.8493, 0.8599, 0.8493, 0.7587, 0.9007, 0.7587, 0.9007, 0.8599, 0.8806, 0.8599, 0.8806, 0.7587, 0.9319, 0.7587, 0.9319, 0.8599, 0.9118, 0.8599, 0.9118, 0.7587, 0.9944, 0.7587, 0.9944, 0.8599, 0.9743, 0.8599, 0.9743, 0.7587, 0.9632, 0.5722, 0.9632, 0.6183, 0.9431, 0.6183, 0.9431, 0.5722, 0.9319, 0.5722, 0.9319, 0.6183, 0.9118, 0.6183, 0.9118, 0.5722, 0.9007, 0.5722, 0.9007, 0.6183, 0.8806, 0.6183, 0.8806, 0.5722, 0.8694, 0.5722, 0.8694, 0.6183, 0.8493, 0.6183, 0.8493, 0.5722, 0.8382, 0.5722, 0.8382, 0.6183, 0.8181, 0.6183, 0.8181, 0.5722, 0.8069, 0.5722, 0.8069, 0.6183, 0.7868, 0.6183, 0.7868, 0.5722, 0.7757, 0.5722, 0.7757, 0.6183, 0.7556, 0.6183, 0.7556, 0.5722, 0.7444, 0.5722, 0.7444, 0.6183, 0.7243, 0.6183, 0.7243, 0.5722, 0.7132, 0.5722, 0.7132, 0.6183, 0.6931, 0.6183, 0.6931, 0.5722, 0.6819, 0.5722, 0.6819, 0.6183, 0.6618, 0.6183, 0.6618, 0.5722, 0.6507, 0.5722, 0.6507, 0.6183, 0.6306, 0.6183, 0.6306, 0.5722, 0.6194, 0.5722, 0.6194, 0.6183, 0.5993, 0.6183, 0.5993, 0.5722, 0.5882, 0.5722, 0.5882, 0.6183, 0.5681, 0.6183, 0.5681, 0.5722, 0.5569, 0.5722, 0.5569, 0.6183, 0.5368, 0.6183, 0.5368, 0.5722, 0.5257, 0.5722, 0.5257, 0.6183, 0.5056, 0.6183, 0.5056, 0.5722, 0.4944, 0.5722, 0.4944, 0.6183, 0.4743, 0.6183, 0.4743, 0.5722, 0.4632, 0.5722, 0.4632, 0.6183, 0.4431, 0.6183, 0.4431, 0.5722, 0.4319, 0.5722, 0.4319, 0.6183, 0.4118, 0.6183, 0.4118, 0.5722, 0.4007, 0.5722, 0.4007, 0.6183, 0.3806, 0.6183, 0.3806, 0.5722, 0.3694, 0.5722, 0.3694, 0.6183, 0.3493, 0.6183, 0.3493, 0.5722, 0.3382, 0.5722, 0.3382, 0.6183, 0.3181, 0.6183, 0.3181, 0.5722, 0.3069, 0.5722, 0.3069, 0.6183, 0.2868, 0.6183, 0.2868, 0.5722, 0.2757, 0.5722, 0.2757, 0.6183, 0.2556, 0.6183, 0.2556, 0.5722, 0.2444, 0.5722, 0.2444, 0.6183, 0.2243, 0.6183, 0.2243, 0.5722, 0.2132, 0.5722, 0.2132, 0.6183, 0.1931, 0.6183, 0.1931, 0.5722, 0.1819, 0.5722, 0.1819, 0.6183, 0.1618, 0.6183, 0.1618, 0.5722, 0.1507, 0.5722, 0.1507, 0.6183, 0.1306, 0.6183, 0.1306, 0.5722, 0.1194, 0.5722, 0.1194, 0.6183, 0.09932, 0.6183, 0.09932, 0.5722, 0.08818, 0.5722, 0.08818, 0.6183, 0.06807, 0.6183, 0.06807, 0.5722, 0.05693, 0.5722, 0.05693, 0.6183, 0.03682, 0.6183, 0.03682, 0.5722, 0.02568, 0.5722, 0.02568, 0.6183, 0.005567, 0.6183, 0.005567, 0.5722, 0.02568, 0.8774, 0.02568, 0.9287, 0.005567, 0.9287, 0.005567, 0.8774, 0.9632, 0.7587, 0.9632, 0.8599, 0.9431, 0.8599, 0.9431, 0.7587, 0.05693, 0.6358, 0.05693, 0.7413, 0.03682, 0.7413, 0.03682, 0.6358, 0.08818, 0.6358, 0.08818, 0.7413, 0.06807, 0.7413, 0.06807, 0.6358, 0.1194, 0.6358, 0.1194, 0.7413, 0.09932, 0.7413, 0.09932, 0.6358, 0.1507, 0.6358, 0.1507, 0.7413, 0.1306, 0.7413, 0.1306, 0.6358, 0.1819, 0.6358, 0.1819, 0.7413, 0.1618, 0.7413, 0.1618, 0.6358, 0.2132, 0.6358, 0.2132, 0.7413, 0.1931, 0.7413, 0.1931, 0.6358, 0.2444, 0.6358, 0.2444, 0.7413, 0.2243, 0.7413, 0.2243, 0.6358, 0.2757, 0.6358, 0.2757, 0.7413, 0.2556, 0.7413, 0.2556, 0.6358, 0.3069, 0.6358, 0.3069, 0.7413, 0.2868, 0.7413, 0.2868, 0.6358, 0.3382, 0.6358, 0.3382, 0.7413, 0.3181, 0.7413, 0.3181, 0.6358, 0.3694, 0.6358, 0.3694, 0.7413, 0.3493, 0.7413, 0.3493, 0.6358, 0.4007, 0.6358, 0.4007, 0.7413, 0.3806, 0.7413, 0.3806, 0.6358, 0.4319, 0.6358, 0.4319, 0.7413, 0.4118, 0.7413, 0.4118, 0.6358, 0.4632, 0.6358, 0.4632, 0.7413, 0.4431, 0.7413, 0.4431, 0.6358, 0.4944, 0.6358, 0.4944, 0.7413, 0.4743, 0.7413, 0.4743, 0.6358, 0.5257, 0.6358, 0.5257, 0.7413, 0.5056, 0.7413, 0.5056, 0.6358, 0.5569, 0.6358, 0.5569, 0.7413, 0.5368, 0.7413, 0.5368, 0.6358, 0.5882, 0.6358, 0.5882, 0.7413, 0.5681, 0.7413, 0.5681, 0.6358, 0.6194, 0.6358, 0.6194, 0.7413, 0.5993, 0.7413, 0.5993, 0.6358, 0.6507, 0.6358, 0.6507, 0.7413, 0.6306, 0.7413, 0.6306, 0.6358, 0.6819, 0.6358, 0.6819, 0.7413, 0.6618, 0.7413, 0.6618, 0.6358, 0.7132, 0.6358, 0.7132, 0.7413, 0.6931, 0.7413, 0.6931, 0.6358, 0.7444, 0.6358, 0.7444, 0.7413, 0.7243, 0.7413, 0.7243, 0.6358, 0.7757, 0.6358, 0.7757, 0.7413, 0.7556, 0.7413, 0.7556, 0.6358, 0.8069, 0.6358, 0.8069, 0.7413, 0.7868, 0.7413, 0.7868, 0.6358, 0.8382, 0.6358, 0.8382, 0.7413, 0.8181, 0.7413, 0.8181, 0.6358, 0.8694, 0.6358, 0.8694, 0.7413, 0.8493, 0.7413, 0.8493, 0.6358, 0.9007, 0.6358, 0.9007, 0.7413, 0.8806, 0.7413, 0.8806, 0.6358, 0.9319, 0.6358, 0.9319, 0.7413, 0.9118, 0.7413, 0.9118, 0.6358, 0.9632, 0.6358, 0.9632, 0.7413, 0.9431, 0.7413, 0.9431, 0.6358, 0.02568, 0.6358, 0.02568, 0.7413, 0.005567, 0.7413, 0.005567, 0.6358, 0.9944, 0.8774, 0.9944, 0.9287, 0.9743, 0.9287, 0.9743, 0.8774, 0.05693, 0.8774, 0.05693, 0.9287, 0.03682, 0.9287, 0.03682, 0.8774, 0.08818, 0.8774, 0.08818, 0.9287, 0.06807, 0.9287, 0.06807, 0.8774, 0.1194, 0.8774, 0.1194, 0.9287, 0.09932, 0.9287, 0.09932, 0.8774, 0.1507, 0.8774, 0.1507, 0.9287, 0.1306, 0.9287, 0.1306, 0.8774, 0.1819, 0.8774, 0.1819, 0.9287, 0.1618, 0.9287, 0.1618, 0.8774, 0.2132, 0.8774, 0.2132, 0.9287, 0.1931, 0.9287, 0.1931, 0.8774, 0.2444, 0.8774, 0.2444, 0.9287, 0.2243, 0.9287, 0.2243, 0.8774, 0.2757, 0.8774, 0.2757, 0.9287, 0.2556, 0.9287, 0.2556, 0.8774, 0.3069, 0.8774, 0.3069, 0.9287, 0.2868, 0.9287, 0.2868, 0.8774, 0.3382, 0.8774, 0.3382, 0.9287, 0.3181, 0.9287, 0.3181, 0.8774, 0.3694, 0.8774, 0.3694, 0.9287, 0.3493, 0.9287, 0.3493, 0.8774, 0.4007, 0.8774, 0.4007, 0.9287, 0.3806, 0.9287, 0.3806, 0.8774, 0.4319, 0.8774, 0.4319, 0.9287, 0.4118, 0.9287, 0.4118, 0.8774, 0.4632, 0.8774, 0.4632, 0.9287, 0.4431, 0.9287, 0.4431, 0.8774, 0.4944, 0.8774, 0.4944, 0.9287, 0.4743, 0.9287, 0.4743, 0.8774, 0.5257, 0.8774, 0.5257, 0.9287, 0.5056, 0.9287, 0.5056, 0.8774, 0.5569, 0.8774, 0.5569, 0.9287, 0.5368, 0.9287, 0.5368, 0.8774, 0.5882, 0.8774, 0.5882, 0.9287, 0.5681, 0.9287, 0.5681, 0.8774, 0.6194, 0.8774, 0.6194, 0.9287, 0.5993, 0.9287, 0.5993, 0.8774, 0.6507, 0.8774, 0.6507, 0.9287, 0.6306, 0.9287, 0.6306, 0.8774, 0.6819, 0.8774, 0.6819, 0.9287, 0.6618, 0.9287, 0.6618, 0.8774, 0.7132, 0.8774, 0.7132, 0.9287, 0.6931, 0.9287, 0.6931, 0.8774, 0.7444, 0.8774, 0.7444, 0.9287, 0.7243, 0.9287, 0.7243, 0.8774, 0.7757, 0.8774, 0.7757, 0.9287, 0.7556, 0.9287, 0.7556, 0.8774, 0.8069, 0.8774, 0.8069, 0.9287, 0.7868, 0.9287, 0.7868, 0.8774, 0.8382, 0.8774, 0.8382, 0.9287, 0.8181, 0.9287, 0.8181, 0.8774, 0.8694, 0.8774, 0.8694, 0.9287, 0.8493, 0.9287, 0.8493, 0.8774, 0.9007, 0.8774, 0.9007, 0.9287, 0.8806, 0.9287, 0.8806, 0.8774, 0.9319, 0.8774, 0.9319, 0.9287, 0.9118, 0.9287, 0.9118, 0.8774, 0.9632, 0.8774, 0.9632, 0.9287, 0.9431, 0.9287, 0.9431, 0.8774, 0.0, 0.7413, 0.005567, 0.7413, 0.005567, 0.75, 0.0, 0.75, 0.9743, 0.7587, 0.9632, 0.7587, 0.9632, 0.7413, 0.9743, 0.7413, 0.9431, 0.7587, 0.9319, 0.7587, 0.9319, 0.7413, 0.9431, 0.7413, 0.9118, 0.7587, 0.9007, 0.7587, 0.9007, 0.7413, 0.9118, 0.7413, 0.8806, 0.7587, 0.8694, 0.7587, 0.8694, 0.7413, 0.8806, 0.7413, 0.8493, 0.7587, 0.8382, 0.7587, 0.8382, 0.7413, 0.8493, 0.7413, 0.8181, 0.7587, 0.8069, 0.7587, 0.8069, 0.7413, 0.8181, 0.7413, 0.7868, 0.7587, 0.7757, 0.7587, 0.7757, 0.7413, 0.7868, 0.7413, 0.7556, 0.7587, 0.7444, 0.7587, 0.7444, 0.7413, 0.7556, 0.7413, 0.7243, 0.7587, 0.7132, 0.7587, 0.7132, 0.7413, 0.7243, 0.7413, 0.6931, 0.7587, 0.6819, 0.7587, 0.6819, 0.7413, 0.6931, 0.7413, 0.6618, 0.7587, 0.6507, 0.7587, 0.6507, 0.7413, 0.6618, 0.7413, 0.6306, 0.7587, 0.6194, 0.7587, 0.6194, 0.7413, 0.6306, 0.7413, 0.5993, 0.7587, 0.5882, 0.7587, 0.5882, 0.7413, 0.5993, 0.7413, 0.5681, 0.7587, 0.5569, 0.7587, 0.5569, 0.7413, 0.5681, 0.7413, 0.5368, 0.7587, 0.5257, 0.7587, 0.5257, 0.7413, 0.5368, 0.7413, 0.5056, 0.7587, 0.4944, 0.7587, 0.4944, 0.7413, 0.5056, 0.7413, 0.4743, 0.7587, 0.4632, 0.7587, 0.4632, 0.7413, 0.4743, 0.7413, 0.4431, 0.7587, 0.4319, 0.7587, 0.4319, 0.7413, 0.4431, 0.7413, 0.4118, 0.7587, 0.4007, 0.7587, 0.4007, 0.7413, 0.4118, 0.7413, 0.3806, 0.7587, 0.3694, 0.7587, 0.3694, 0.7413, 0.3806, 0.7413, 0.3493, 0.7587, 0.3382, 0.7587, 0.3382, 0.7413, 0.3493, 0.7413, 0.3181, 0.7587, 0.3069, 0.7587, 0.3069, 0.7413, 0.3181, 0.7413, 0.2868, 0.7587, 0.2757, 0.7587, 0.2757, 0.7413, 0.2868, 0.7413, 0.2556, 0.7587, 0.2444, 0.7587, 0.2444, 0.7413, 0.2556, 0.7413, 0.2243, 0.7587, 0.2132, 0.7587, 0.2132, 0.7413, 0.2243, 0.7413, 0.1931, 0.7587, 0.1819, 0.7587, 0.1819, 0.7413, 0.1931, 0.7413, 0.1618, 0.7587, 0.1507, 0.7587, 0.1507, 0.7413, 0.1618, 0.7413, 0.1306, 0.7587, 0.1194, 0.7587, 0.1194, 0.7413, 0.1306, 0.7413, 0.09932, 0.7587, 0.08818, 0.7587, 0.08818, 0.7413, 0.09932, 0.7413, 0.06807, 0.7587, 0.05693, 0.7587, 0.05693, 0.7413, 0.06807, 0.7413, 0.03682, 0.7587, 0.02568, 0.7587, 0.02568, 0.7413, 0.03682, 0.7413, 0.9632, 0.6358, 0.9632, 0.6183, 0.9743, 0.6183, 0.9743, 0.6358, 0.9319, 0.6358, 0.9319, 0.6183, 0.9431, 0.6183, 0.9431, 0.6358, 0.9007, 0.6358, 0.9007, 0.6183, 0.9118, 0.6183, 0.9118, 0.6358, 0.8694, 0.6358, 0.8694, 0.6183, 0.8806, 0.6183, 0.8806, 0.6358, 0.8382, 0.6358, 0.8382, 0.6183, 0.8493, 0.6183, 0.8493, 0.6358, 0.8069, 0.6358, 0.8069, 0.6183, 0.8181, 0.6183, 0.8181, 0.6358, 0.7757, 0.6358, 0.7757, 0.6183, 0.7868, 0.6183, 0.7868, 0.6358, 0.7444, 0.6358, 0.7444, 0.6183, 0.7556, 0.6183, 0.7556, 0.6358, 0.7132, 0.6358, 0.7132, 0.6183, 0.7243, 0.6183, 0.7243, 0.6358, 0.6819, 0.6358, 0.6819, 0.6183, 0.6931, 0.6183, 0.6931, 0.6358, 0.6507, 0.6358, 0.6507, 0.6183, 0.6618, 0.6183, 0.6618, 0.6358, 0.6194, 0.6358, 0.6194, 0.6183, 0.6306, 0.6183, 0.6306, 0.6358, 0.5882, 0.6358, 0.5882, 0.6183, 0.5993, 0.6183, 0.5993, 0.6358, 0.5569, 0.6358, 0.5569, 0.6183, 0.5681, 0.6183, 0.5681, 0.6358, 0.5257, 0.6358, 0.5257, 0.6183, 0.5368, 0.6183, 0.5368, 0.6358, 0.4944, 0.6358, 0.4944, 0.6183, 0.5056, 0.6183, 0.5056, 0.6358, 0.4632, 0.6358, 0.4632, 0.6183, 0.4743, 0.6183, 0.4743, 0.6358, 0.4319, 0.6358, 0.4319, 0.6183, 0.4431, 0.6183, 0.4431, 0.6358, 0.4007, 0.6358, 0.4007, 0.6183, 0.4118, 0.6183, 0.4118, 0.6358, 0.3694, 0.6358, 0.3694, 0.6183, 0.3806, 0.6183, 0.3806, 0.6358, 0.3382, 0.6358, 0.3382, 0.6183, 0.3493, 0.6183, 0.3493, 0.6358, 0.3069, 0.6358, 0.3069, 0.6183, 0.3181, 0.6183, 0.3181, 0.6358, 0.2757, 0.6358, 0.2757, 0.6183, 0.2868, 0.6183, 0.2868, 0.6358, 0.2444, 0.6358, 0.2444, 0.6183, 0.2556, 0.6183, 0.2556, 0.6358, 0.2132, 0.6358, 0.2132, 0.6183, 0.2243, 0.6183, 0.2243, 0.6358, 0.1819, 0.6358, 0.1819, 0.6183, 0.1931, 0.6183, 0.1931, 0.6358, 0.1507, 0.6358, 0.1507, 0.6183, 0.1618, 0.6183, 0.1618, 0.6358, 0.1194, 0.6358, 0.1194, 0.6183, 0.1306, 0.6183, 0.1306, 0.6358, 0.08818, 0.6358, 0.08818, 0.6183, 0.09932, 0.6183, 0.09932, 0.6358, 0.05693, 0.6358, 0.05693, 0.6183, 0.06807, 0.6183, 0.06807, 0.6358, 0.02568, 0.6358, 0.02568, 0.6183, 0.03682, 0.6183, 0.03682, 0.6358, 0.005567, 0.627, 0.0, 0.627, 0.0, 0.6183, 0.005567, 0.6183, 0.0, 0.8599, 0.005567, 0.8599, 0.005567, 0.8686, 0.0, 0.8686, 0.9743, 0.8599, 0.9743, 0.8774, 0.9632, 0.8774, 0.9632, 0.8599, 0.9431, 0.8599, 0.9431, 0.8774, 0.9319, 0.8774, 0.9319, 0.8599, 0.9118, 0.8599, 0.9118, 0.8774, 0.9007, 0.8774, 0.9007, 0.8599, 0.8806, 0.8599, 0.8806, 0.8774, 0.8694, 0.8774, 0.8694, 0.8599, 0.8493, 0.8599, 0.8493, 0.8774, 0.8382, 0.8774, 0.8382, 0.8599, 0.8181, 0.8599, 0.8181, 0.8774, 0.8069, 0.8774, 0.8069, 0.8599, 0.7868, 0.8599, 0.7868, 0.8774, 0.7757, 0.8774, 0.7757, 0.8599, 0.7556, 0.8599, 0.7556, 0.8774, 0.7444, 0.8774, 0.7444, 0.8599, 0.7243, 0.8599, 0.7243, 0.8774, 0.7132, 0.8774, 0.7132, 0.8599, 0.6931, 0.8599, 0.6931, 0.8774, 0.6819, 0.8774, 0.6819, 0.8599, 0.6618, 0.8599, 0.6618, 0.8774, 0.6507, 0.8774, 0.6507, 0.8599, 0.6306, 0.8599, 0.6306, 0.8774, 0.6194, 0.8774, 0.6194, 0.8599, 0.5993, 0.8599, 0.5993, 0.8774, 0.5882, 0.8774, 0.5882, 0.8599, 0.5681, 0.8599, 0.5681, 0.8774, 0.5569, 0.8774, 0.5569, 0.8599, 0.5368, 0.8599, 0.5368, 0.8774, 0.5257, 0.8774, 0.5257, 0.8599, 0.5056, 0.8599, 0.5056, 0.8774, 0.4944, 0.8774, 0.4944, 0.8599, 0.4743, 0.8599, 0.4743, 0.8774, 0.4632, 0.8774, 0.4632, 0.8599, 0.4431, 0.8599, 0.4431, 0.8774, 0.4319, 0.8774, 0.4319, 0.8599, 0.4118, 0.8599, 0.4118, 0.8774, 0.4007, 0.8774, 0.4007, 0.8599, 0.3806, 0.8599, 0.3806, 0.8774, 0.3694, 0.8774, 0.3694, 0.8599, 0.3493, 0.8599, 0.3493, 0.8774, 0.3382, 0.8774, 0.3382, 0.8599, 0.3181, 0.8599, 0.3181, 0.8774, 0.3069, 0.8774, 0.3069, 0.8599, 0.2868, 0.8599, 0.2868, 0.8774, 0.2757, 0.8774, 0.2757, 0.8599, 0.2556, 0.8599, 0.2556, 0.8774, 0.2444, 0.8774, 0.2444, 0.8599, 0.2243, 0.8599, 0.2243, 0.8774, 0.2132, 0.8774, 0.2132, 0.8599, 0.1931, 0.8599, 0.1931, 0.8774, 0.1819, 0.8774, 0.1819, 0.8599, 0.1618, 0.8599, 0.1618, 0.8774, 0.1507, 0.8774, 0.1507, 0.8599, 0.1306, 0.8599, 0.1306, 0.8774, 0.1194, 0.8774, 0.1194, 0.8599, 0.09932, 0.8599, 0.09932, 0.8774, 0.08818, 0.8774, 0.08818, 0.8599, 0.06807, 0.8599, 0.06807, 0.8774, 0.05693, 0.8774, 0.05693, 0.8599, 0.03682, 0.8599, 0.03682, 0.8774, 0.02568, 0.8774, 0.02568, 0.8599, 0.0, 0.9287, 0.005567, 0.9287, 0.0, 0.9374, 0.9743, 0.9287, 0.9687, 0.9461, 0.9632, 0.9287, 0.9431, 0.9287, 0.9375, 0.9461, 0.9319, 0.9287, 0.9118, 0.9287, 0.9062, 0.9461, 0.9007, 0.9287, 0.8806, 0.9287, 0.875, 0.9461, 0.8694, 0.9287, 0.8493, 0.9287, 0.8437, 0.9461, 0.8382, 0.9287, 0.8181, 0.9287, 0.8125, 0.9461, 0.8069, 0.9287, 0.7868, 0.9287, 0.7812, 0.9461, 0.7757, 0.9287, 0.7556, 0.9287, 0.75, 0.9461, 0.7444, 0.9287, 0.7243, 0.9287, 0.7187, 0.9461, 0.7132, 0.9287, 0.6931, 0.9287, 0.6875, 0.9461, 0.6819, 0.9287, 0.6618, 0.9287, 0.6562, 0.9461, 0.6507, 0.9287, 0.6306, 0.9287, 0.625, 0.9461, 0.6194, 0.9287, 0.5993, 0.9287, 0.5938, 0.9461, 0.5882, 0.9287, 0.5681, 0.9287, 0.5625, 0.9461, 0.5569, 0.9287, 0.5368, 0.9287, 0.5312, 0.9461, 0.5257, 0.9287, 0.5056, 0.9287, 0.5, 0.9461, 0.4944, 0.9287, 0.4743, 0.9287, 0.4687, 0.9461, 0.4632, 0.9287, 0.4431, 0.9287, 0.4375, 0.9461, 0.4319, 0.9287, 0.4118, 0.9287, 0.4062, 0.9461, 0.4007, 0.9287, 0.3806, 0.9287, 0.375, 0.9461, 0.3694, 0.9287, 0.3493, 0.9287, 0.3437, 0.9461, 0.3382, 0.9287, 0.3181, 0.9287, 0.3125, 0.9461, 0.3069, 0.9287, 0.2868, 0.9287, 0.2812, 0.9461, 0.2757, 0.9287, 0.2556, 0.9287, 0.25, 0.9461, 0.2444, 0.9287, 0.2243, 0.9287, 0.2188, 0.9461, 0.2132, 0.9287, 0.1931, 0.9287, 0.1875, 0.9461, 0.1819, 0.9287, 0.1618, 0.9287, 0.1562, 0.9461, 0.1507, 0.9287, 0.1306, 0.9287, 0.125, 0.9461, 0.1194, 0.9287, 0.09932, 0.9287, 0.09375, 0.9461, 0.08818, 0.9287, 0.06807, 0.9287, 0.0625, 0.9461, 0.05693, 0.9287, 0.03682, 0.9287, 0.03125, 0.9461, 0.02568, 0.9287, 0.9743, 0.5722, 0.9632, 0.5722, 0.9688, 0.5548, 0.9431, 0.5722, 0.9319, 0.5722, 0.9375, 0.5548, 0.9118, 0.5722, 0.9007, 0.5722, 0.9062, 0.5548, 0.8806, 0.5722, 0.8694, 0.5722, 0.875, 0.5548, 0.8493, 0.5722, 0.8382, 0.5722, 0.8438, 0.5548, 0.8181, 0.5722, 0.8069, 0.5722, 0.8125, 0.5548, 0.7868, 0.5722, 0.7757, 0.5722, 0.7812, 0.5548, 0.7556, 0.5722, 0.7444, 0.5722, 0.75, 0.5548, 0.7243, 0.5722, 0.7132, 0.5722, 0.7188, 0.5548, 0.6931, 0.5722, 0.6819, 0.5722, 0.6875, 0.5548, 0.6618, 0.5722, 0.6507, 0.5722, 0.6562, 0.5548, 0.6306, 0.5722, 0.6194, 0.5722, 0.625, 0.5548, 0.5993, 0.5722, 0.5882, 0.5722, 0.5938, 0.5548, 0.5681, 0.5722, 0.5569, 0.5722, 0.5625, 0.5548, 0.5368, 0.5722, 0.5257, 0.5722, 0.5312, 0.5548, 0.5056, 0.5722, 0.4944, 0.5722, 0.5, 0.5548, 0.4743, 0.5722, 0.4632, 0.5722, 0.4688, 0.5548, 0.4431, 0.5722, 0.4319, 0.5722, 0.4375, 0.5548, 0.4118, 0.5722, 0.4007, 0.5722, 0.4063, 0.5548, 0.3806, 0.5722, 0.3694, 0.5722, 0.375, 0.5548, 0.3493, 0.5722, 0.3382, 0.5722, 0.3438, 0.5548, 0.3181, 0.5722, 0.3069, 0.5722, 0.3125, 0.5548, 0.2868, 0.5722, 0.2757, 0.5722, 0.2812, 0.5548, 0.2556, 0.5722, 0.2444, 0.5722, 0.25, 0.5548, 0.2243, 0.5722, 0.2132, 0.5722, 0.2188, 0.5548, 0.1931, 0.5722, 0.1819, 0.5722, 0.1875, 0.5548, 0.1618, 0.5722, 0.1507, 0.5722, 0.1562, 0.5548, 0.1306, 0.5722, 0.1194, 0.5722, 0.125, 0.5548, 0.09932, 0.5722, 0.08818, 0.5722, 0.09375, 0.5548, 0.06807, 0.5722, 0.05693, 0.5722, 0.0625, 0.5548, 0.03682, 0.5722, 0.02568, 0.5722, 0.03125, 0.5548, 0.0, 0.5722, 0.0, 0.5635, 0.005567, 0.5722, 0.005567, 0.6358, 0.005567, 0.7413, 0.0, 0.7413, 0.0, 0.6358, 0.9632, 0.8599, 0.9632, 0.7587, 0.9743, 0.7587, 0.9743, 0.8599, 0.9319, 0.8599, 0.9319, 0.7587, 0.9431, 0.7587, 0.9431, 0.8599, 0.9007, 0.8599, 0.9007, 0.7587, 0.9118, 0.7587, 0.9118, 0.8599, 0.8694, 0.8599, 0.8694, 0.7587, 0.8806, 0.7587, 0.8806, 0.8599, 0.8382, 0.8599, 0.8382, 0.7587, 0.8493, 0.7587, 0.8493, 0.8599, 0.8069, 0.8599, 0.8069, 0.7587, 0.8181, 0.7587, 0.8181, 0.8599, 0.7757, 0.8599, 0.7757, 0.7587, 0.7868, 0.7587, 0.7868, 0.8599, 0.7444, 0.8599, 0.7444, 0.7587, 0.7556, 0.7587, 0.7556, 0.8599, 0.7132, 0.8599, 0.7132, 0.7587, 0.7243, 0.7587, 0.7243, 0.8599, 0.6819, 0.8599, 0.6819, 0.7587, 0.6931, 0.7587, 0.6931, 0.8599, 0.6507, 0.8599, 0.6507, 0.7587, 0.6618, 0.7587, 0.6618, 0.8599, 0.6194, 0.8599, 0.6194, 0.7587, 0.6306, 0.7587, 0.6306, 0.8599, 0.5882, 0.8599, 0.5882, 0.7587, 0.5993, 0.7587, 0.5993, 0.8599, 0.5569, 0.8599, 0.5569, 0.7587, 0.5681, 0.7587, 0.5681, 0.8599, 0.5257, 0.8599, 0.5257, 0.7587, 0.5368, 0.7587, 0.5368, 0.8599, 0.4944, 0.8599, 0.4944, 0.7587, 0.5056, 0.7587, 0.5056, 0.8599, 0.4632, 0.8599, 0.4632, 0.7587, 0.4743, 0.7587, 0.4743, 0.8599, 0.4319, 0.8599, 0.4319, 0.7587, 0.4431, 0.7587, 0.4431, 0.8599, 0.4007, 0.8599, 0.4007, 0.7587, 0.4118, 0.7587, 0.4118, 0.8599, 0.3694, 0.8599, 0.3694, 0.7587, 0.3806, 0.7587, 0.3806, 0.8599, 0.3382, 0.8599, 0.3382, 0.7587, 0.3493, 0.7587, 0.3493, 0.8599, 0.3069, 0.8599, 0.3069, 0.7587, 0.3181, 0.7587, 0.3181, 0.8599, 0.2757, 0.8599, 0.2757, 0.7587, 0.2868, 0.7587, 0.2868, 0.8599, 0.2444, 0.8599, 0.2444, 0.7587, 0.2556, 0.7587, 0.2556, 0.8599, 0.2132, 0.8599, 0.2132, 0.7587, 0.2243, 0.7587, 0.2243, 0.8599, 0.1819, 0.8599, 0.1819, 0.7587, 0.1931, 0.7587, 0.1931, 0.8599, 0.1507, 0.8599, 0.1507, 0.7587, 0.1618, 0.7587, 0.1618, 0.8599, 0.1194, 0.8599, 0.1194, 0.7587, 0.1306, 0.7587, 0.1306, 0.8599, 0.08818, 0.8599, 0.08818, 0.7587, 0.09932, 0.7587, 0.09932, 0.8599, 0.05693, 0.8599, 0.05693, 0.7587, 0.06807, 0.7587, 0.06807, 0.8599, 0.02568, 0.8599, 0.02568, 0.7587, 0.03682, 0.7587, 0.03682, 0.8599, 0.02568, 0.7587, 0.005567, 0.7587, 0.005567, 0.7413, 0.02568, 0.7413, 0.05693, 0.7587, 0.03682, 0.7587, 0.03682, 0.7413, 0.05693, 0.7413, 0.08818, 0.7587, 0.06807, 0.7587, 0.06807, 0.7413, 0.08818, 0.7413, 0.1194, 0.7587, 0.09932, 0.7587, 0.09932, 0.7413, 0.1194, 0.7413, 0.1507, 0.7587, 0.1306, 0.7587, 0.1306, 0.7413, 0.1507, 0.7413, 0.1819, 0.7587, 0.1618, 0.7587, 0.1618, 0.7413, 0.1819, 0.7413, 0.2132, 0.7587, 0.1931, 0.7587, 0.1931, 0.7413, 0.2132, 0.7413, 0.2444, 0.7587, 0.2243, 0.7587, 0.2243, 0.7413, 0.2444, 0.7413, 0.2757, 0.7587, 0.2556, 0.7587, 0.2556, 0.7413, 0.2757, 0.7413, 0.3069, 0.7587, 0.2868, 0.7587, 0.2868, 0.7413, 0.3069, 0.7413, 0.3382, 0.7587, 0.3181, 0.7587, 0.3181, 0.7413, 0.3382, 0.7413, 0.3694, 0.7587, 0.3493, 0.7587, 0.3493, 0.7413, 0.3694, 0.7413, 0.4007, 0.7587, 0.3806, 0.7587, 0.3806, 0.7413, 0.4007, 0.7413, 0.4319, 0.7587, 0.4118, 0.7587, 0.4118, 0.7413, 0.4319, 0.7413, 0.4632, 0.7587, 0.4431, 0.7587, 0.4431, 0.7413, 0.4632, 0.7413, 0.4944, 0.7587, 0.4743, 0.7587, 0.4743, 0.7413, 0.4944, 0.7413, 0.5257, 0.7587, 0.5056, 0.7587, 0.5056, 0.7413, 0.5257, 0.7413, 0.5569, 0.7587, 0.5368, 0.7587, 0.5368, 0.7413, 0.5569, 0.7413, 0.5882, 0.7587, 0.5681, 0.7587, 0.5681, 0.7413, 0.5882, 0.7413, 0.6194, 0.7587, 0.5993, 0.7587, 0.5993, 0.7413, 0.6194, 0.7413, 0.6507, 0.7587, 0.6306, 0.7587, 0.6306, 0.7413, 0.6507, 0.7413, 0.6819, 0.7587, 0.6618, 0.7587, 0.6618, 0.7413, 0.6819, 0.7413, 0.7132, 0.7587, 0.6931, 0.7587, 0.6931, 0.7413, 0.7132, 0.7413, 0.7444, 0.7587, 0.7243, 0.7587, 0.7243, 0.7413, 0.7444, 0.7413, 0.7757, 0.7587, 0.7556, 0.7587, 0.7556, 0.7413, 0.7757, 0.7413, 0.8069, 0.7587, 0.7868, 0.7587, 0.7868, 0.7413, 0.8069, 0.7413, 0.8382, 0.7587, 0.8181, 0.7587, 0.8181, 0.7413, 0.8382, 0.7413, 0.8694, 0.7587, 0.8493, 0.7587, 0.8493, 0.7413, 0.8694, 0.7413, 0.9007, 0.7587, 0.8806, 0.7587, 0.8806, 0.7413, 0.9007, 0.7413, 0.9319, 0.7587, 0.9118, 0.7587, 0.9118, 0.7413, 0.9319, 0.7413, 0.9632, 0.7587, 0.9431, 0.7587, 0.9431, 0.7413, 0.9632, 0.7413, 0.9944, 0.7587, 0.9743, 0.7587, 0.9743, 0.7413, 0.9944, 0.7413, 0.9632, 0.7413, 0.9632, 0.6358, 0.9743, 0.6358, 0.9743, 0.7413, 0.9319, 0.7413, 0.9319, 0.6358, 0.9431, 0.6358, 0.9431, 0.7413, 0.9007, 0.7413, 0.9007, 0.6358, 0.9118, 0.6358, 0.9118, 0.7413, 0.8694, 0.7413, 0.8694, 0.6358, 0.8806, 0.6358, 0.8806, 0.7413, 0.8382, 0.7413, 0.8382, 0.6358, 0.8493, 0.6358, 0.8493, 0.7413, 0.8069, 0.7413, 0.8069, 0.6358, 0.8181, 0.6358, 0.8181, 0.7413, 0.7757, 0.7413, 0.7757, 0.6358, 0.7868, 0.6358, 0.7868, 0.7413, 0.7444, 0.7413, 0.7444, 0.6358, 0.7556, 0.6358, 0.7556, 0.7413, 0.7132, 0.7413, 0.7132, 0.6358, 0.7243, 0.6358, 0.7243, 0.7413, 0.6819, 0.7413, 0.6819, 0.6358, 0.6931, 0.6358, 0.6931, 0.7413, 0.6507, 0.7413, 0.6507, 0.6358, 0.6618, 0.6358, 0.6618, 0.7413, 0.6194, 0.7413, 0.6194, 0.6358, 0.6306, 0.6358, 0.6306, 0.7413, 0.5882, 0.7413, 0.5882, 0.6358, 0.5993, 0.6358, 0.5993, 0.7413, 0.5569, 0.7413, 0.5569, 0.6358, 0.5681, 0.6358, 0.5681, 0.7413, 0.5257, 0.7413, 0.5257, 0.6358, 0.5368, 0.6358, 0.5368, 0.7413, 0.4944, 0.7413, 0.4944, 0.6358, 0.5056, 0.6358, 0.5056, 0.7413, 0.4632, 0.7413, 0.4632, 0.6358, 0.4743, 0.6358, 0.4743, 0.7413, 0.4319, 0.7413, 0.4319, 0.6358, 0.4431, 0.6358, 0.4431, 0.7413, 0.4007, 0.7413, 0.4007, 0.6358, 0.4118, 0.6358, 0.4118, 0.7413, 0.3694, 0.7413, 0.3694, 0.6358, 0.3806, 0.6358, 0.3806, 0.7413, 0.3382, 0.7413, 0.3382, 0.6358, 0.3493, 0.6358, 0.3493, 0.7413, 0.3069, 0.7413, 0.3069, 0.6358, 0.3181, 0.6358, 0.3181, 0.7413, 0.2757, 0.7413, 0.2757, 0.6358, 0.2868, 0.6358, 0.2868, 0.7413, 0.2444, 0.7413, 0.2444, 0.6358, 0.2556, 0.6358, 0.2556, 0.7413, 0.2132, 0.7413, 0.2132, 0.6358, 0.2243, 0.6358, 0.2243, 0.7413, 0.1819, 0.7413, 0.1819, 0.6358, 0.1931, 0.6358, 0.1931, 0.7413, 0.1507, 0.7413, 0.1507, 0.6358, 0.1618, 0.6358, 0.1618, 0.7413, 0.1194, 0.7413, 0.1194, 0.6358, 0.1306, 0.6358, 0.1306, 0.7413, 0.08818, 0.7413, 0.08818, 0.6358, 0.09932, 0.6358, 0.09932, 0.7413, 0.05693, 0.7413, 0.05693, 0.6358, 0.06807, 0.6358, 0.06807, 0.7413, 0.02568, 0.7413, 0.02568, 0.6358, 0.03682, 0.6358, 0.03682, 0.7413, 0.005567, 0.5722, 0.005567, 0.6183, 0.0, 0.6183, 0.0, 0.5722, 0.9944, 0.6358, 0.9743, 0.6358, 0.9743, 0.6183, 0.9944, 0.6183, 0.9632, 0.6358, 0.9431, 0.6358, 0.9431, 0.6183, 0.9632, 0.6183, 0.9319, 0.6358, 0.9118, 0.6358, 0.9118, 0.6183, 0.9319, 0.6183, 0.9007, 0.6358, 0.8806, 0.6358, 0.8806, 0.6183, 0.9007, 0.6183, 0.8694, 0.6358, 0.8493, 0.6358, 0.8493, 0.6183, 0.8694, 0.6183, 0.8382, 0.6358, 0.8181, 0.6358, 0.8181, 0.6183, 0.8382, 0.6183, 0.8069, 0.6358, 0.7868, 0.6358, 0.7868, 0.6183, 0.8069, 0.6183, 0.7757, 0.6358, 0.7556, 0.6358, 0.7556, 0.6183, 0.7757, 0.6183, 0.7444, 0.6358, 0.7243, 0.6358, 0.7243, 0.6183, 0.7444, 0.6183, 0.7132, 0.6358, 0.6931, 0.6358, 0.6931, 0.6183, 0.7132, 0.6183, 0.6819, 0.6358, 0.6618, 0.6358, 0.6618, 0.6183, 0.6819, 0.6183, 0.6507, 0.6358, 0.6306, 0.6358, 0.6306, 0.6183, 0.6507, 0.6183, 0.6194, 0.6358, 0.5993, 0.6358, 0.5993, 0.6183, 0.6194, 0.6183, 0.5882, 0.6358, 0.5681, 0.6358, 0.5681, 0.6183, 0.5882, 0.6183, 0.5569, 0.6358, 0.5368, 0.6358, 0.5368, 0.6183, 0.5569, 0.6183, 0.5257, 0.6358, 0.5056, 0.6358, 0.5056, 0.6183, 0.5257, 0.6183, 0.4944, 0.6358, 0.4743, 0.6358, 0.4743, 0.6183, 0.4944, 0.6183, 0.4632, 0.6358, 0.4431, 0.6358, 0.4431, 0.6183, 0.4632, 0.6183, 0.4319, 0.6358, 0.4118, 0.6358, 0.4118, 0.6183, 0.4319, 0.6183, 0.4007, 0.6358, 0.3806, 0.6358, 0.3806, 0.6183, 0.4007, 0.6183, 0.3694, 0.6358, 0.3493, 0.6358, 0.3493, 0.6183, 0.3694, 0.6183, 0.3382, 0.6358, 0.3181, 0.6358, 0.3181, 0.6183, 0.3382, 0.6183, 0.3069, 0.6358, 0.2868, 0.6358, 0.2868, 0.6183, 0.3069, 0.6183, 0.2757, 0.6358, 0.2556, 0.6358, 0.2556, 0.6183, 0.2757, 0.6183, 0.2444, 0.6358, 0.2243, 0.6358, 0.2243, 0.6183, 0.2444, 0.6183, 0.2132, 0.6358, 0.1931, 0.6358, 0.1931, 0.6183, 0.2132, 0.6183, 0.1819, 0.6358, 0.1618, 0.6358, 0.1618, 0.6183, 0.1819, 0.6183, 0.1507, 0.6358, 0.1306, 0.6358, 0.1306, 0.6183, 0.1507, 0.6183, 0.1194, 0.6358, 0.09932, 0.6358, 0.09932, 0.6183, 0.1194, 0.6183, 0.08818, 0.6358, 0.06807, 0.6358, 0.06807, 0.6183, 0.08818, 0.6183, 0.05693, 0.6358, 0.03682, 0.6358, 0.03682, 0.6183, 0.05693, 0.6183, 0.02568, 0.6358, 0.005567, 0.6358, 0.005567, 0.6183, 0.02568, 0.6183, 0.005567, 0.7587, 0.005567, 0.8599, 0.0, 0.8599, 0.0, 0.7587, 0.9632, 0.9287, 0.9632, 0.8774, 0.9743, 0.8774, 0.9743, 0.9287, 0.9319, 0.9287, 0.9319, 0.8774, 0.9431, 0.8774, 0.9431, 0.9287, 0.9007, 0.9287, 0.9007, 0.8774, 0.9118, 0.8774, 0.9118, 0.9287, 0.8694, 0.9287, 0.8694, 0.8774, 0.8806, 0.8774, 0.8806, 0.9287, 0.8382, 0.9287, 0.8382, 0.8774, 0.8493, 0.8774, 0.8493, 0.9287, 0.8069, 0.9287, 0.8069, 0.8774, 0.8181, 0.8774, 0.8181, 0.9287, 0.7757, 0.9287, 0.7757, 0.8774, 0.7868, 0.8774, 0.7868, 0.9287, 0.7444, 0.9287, 0.7444, 0.8774, 0.7556, 0.8774, 0.7556, 0.9287, 0.7132, 0.9287, 0.7132, 0.8774, 0.7243, 0.8774, 0.7243, 0.9287, 0.6819, 0.9287, 0.6819, 0.8774, 0.6931, 0.8774, 0.6931, 0.9287, 0.6507, 0.9287, 0.6507, 0.8774, 0.6618, 0.8774, 0.6618, 0.9287, 0.6194, 0.9287, 0.6194, 0.8774, 0.6306, 0.8774, 0.6306, 0.9287, 0.5882, 0.9287, 0.5882, 0.8774, 0.5993, 0.8774, 0.5993, 0.9287, 0.5569, 0.9287, 0.5569, 0.8774, 0.5681, 0.8774, 0.5681, 0.9287, 0.5257, 0.9287, 0.5257, 0.8774, 0.5368, 0.8774, 0.5368, 0.9287, 0.4944, 0.9287, 0.4944, 0.8774, 0.5056, 0.8774, 0.5056, 0.9287, 0.4632, 0.9287, 0.4632, 0.8774, 0.4743, 0.8774, 0.4743, 0.9287, 0.4319, 0.9287, 0.4319, 0.8774, 0.4431, 0.8774, 0.4431, 0.9287, 0.4007, 0.9287, 0.4007, 0.8774, 0.4118, 0.8774, 0.4118, 0.9287, 0.3694, 0.9287, 0.3694, 0.8774, 0.3806, 0.8774, 0.3806, 0.9287, 0.3382, 0.9287, 0.3382, 0.8774, 0.3493, 0.8774, 0.3493, 0.9287, 0.3069, 0.9287, 0.3069, 0.8774, 0.3181, 0.8774, 0.3181, 0.9287, 0.2757, 0.9287, 0.2757, 0.8774, 0.2868, 0.8774, 0.2868, 0.9287, 0.2444, 0.9287, 0.2444, 0.8774, 0.2556, 0.8774, 0.2556, 0.9287, 0.2132, 0.9287, 0.2132, 0.8774, 0.2243, 0.8774, 0.2243, 0.9287, 0.1819, 0.9287, 0.1819, 0.8774, 0.1931, 0.8774, 0.1931, 0.9287, 0.1507, 0.9287, 0.1507, 0.8774, 0.1618, 0.8774, 0.1618, 0.9287, 0.1194, 0.9287, 0.1194, 0.8774, 0.1306, 0.8774, 0.1306, 0.9287, 0.08818, 0.9287, 0.08818, 0.8774, 0.09932, 0.8774, 0.09932, 0.9287, 0.05693, 0.9287, 0.05693, 0.8774, 0.06807, 0.8774, 0.06807, 0.9287, 0.02568, 0.9287, 0.02568, 0.8774, 0.03682, 0.8774, 0.03682, 0.9287, 0.02568, 0.8774, 0.005567, 0.8774, 0.005567, 0.8599, 0.02568, 0.8599, 0.05693, 0.8774, 0.03682, 0.8774, 0.03682, 0.8599, 0.05693, 0.8599, 0.08818, 0.8774, 0.06807, 0.8774, 0.06807, 0.8599, 0.08818, 0.8599, 0.1194, 0.8774, 0.09932, 0.8774, 0.09932, 0.8599, 0.1194, 0.8599, 0.1507, 0.8774, 0.1306, 0.8774, 0.1306, 0.8599, 0.1507, 0.8599, 0.1819, 0.8774, 0.1618, 0.8774, 0.1618, 0.8599, 0.1819, 0.8599, 0.2132, 0.8774, 0.1931, 0.8774, 0.1931, 0.8599, 0.2132, 0.8599, 0.2444, 0.8774, 0.2243, 0.8774, 0.2243, 0.8599, 0.2444, 0.8599, 0.2757, 0.8774, 0.2556, 0.8774, 0.2556, 0.8599, 0.2757, 0.8599, 0.3069, 0.8774, 0.2868, 0.8774, 0.2868, 0.8599, 0.3069, 0.8599, 0.3382, 0.8774, 0.3181, 0.8774, 0.3181, 0.8599, 0.3382, 0.8599, 0.3694, 0.8774, 0.3493, 0.8774, 0.3493, 0.8599, 0.3694, 0.8599, 0.4007, 0.8774, 0.3806, 0.8774, 0.3806, 0.8599, 0.4007, 0.8599, 0.4319, 0.8774, 0.4118, 0.8774, 0.4118, 0.8599, 0.4319, 0.8599, 0.4632, 0.8774, 0.4431, 0.8774, 0.4431, 0.8599, 0.4632, 0.8599, 0.4944, 0.8774, 0.4743, 0.8774, 0.4743, 0.8599, 0.4944, 0.8599, 0.5257, 0.8774, 0.5056, 0.8774, 0.5056, 0.8599, 0.5257, 0.8599, 0.5569, 0.8774, 0.5368, 0.8774, 0.5368, 0.8599, 0.5569, 0.8599, 0.5882, 0.8774, 0.5681, 0.8774, 0.5681, 0.8599, 0.5882, 0.8599, 0.6194, 0.8774, 0.5993, 0.8774, 0.5993, 0.8599, 0.6194, 0.8599, 0.6507, 0.8774, 0.6306, 0.8774, 0.6306, 0.8599, 0.6507, 0.8599, 0.6819, 0.8774, 0.6618, 0.8774, 0.6618, 0.8599, 0.6819, 0.8599, 0.7132, 0.8774, 0.6931, 0.8774, 0.6931, 0.8599, 0.7132, 0.8599, 0.7444, 0.8774, 0.7243, 0.8774, 0.7243, 0.8599, 0.7444, 0.8599, 0.7757, 0.8774, 0.7556, 0.8774, 0.7556, 0.8599, 0.7757, 0.8599, 0.8069, 0.8774, 0.7868, 0.8774, 0.7868, 0.8599, 0.8069, 0.8599, 0.8382, 0.8774, 0.8181, 0.8774, 0.8181, 0.8599, 0.8382, 0.8599, 0.8694, 0.8774, 0.8493, 0.8774, 0.8493, 0.8599, 0.8694, 0.8599, 0.9007, 0.8774, 0.8806, 0.8774, 0.8806, 0.8599, 0.9007, 0.8599, 0.9319, 0.8774, 0.9118, 0.8774, 0.9118, 0.8599, 0.9319, 0.8599, 0.9632, 0.8774, 0.9431, 0.8774, 0.9431, 0.8599, 0.9632, 0.8599, 0.9944, 0.8774, 0.9743, 0.8774, 0.9743, 0.8599, 0.9944, 0.8599, 0.005567, 0.8774, 0.005567, 0.9287, 0.0, 0.9287, 0.0, 0.8774, 0.03125, 0.9461, 0.0, 0.9461, 0.005567, 0.9287, 0.02568, 0.9287, 0.0625, 0.9461, 0.03125, 0.9461, 0.03682, 0.9287, 0.05693, 0.9287, 0.09375, 0.9461, 0.0625, 0.9461, 0.06807, 0.9287, 0.08818, 0.9287, 0.125, 0.9461, 0.09375, 0.9461, 0.09932, 0.9287, 0.1194, 0.9287, 0.1562, 0.9461, 0.125, 0.9461, 0.1306, 0.9287, 0.1507, 0.9287, 0.1875, 0.9461, 0.1562, 0.9461, 0.1618, 0.9287, 0.1819, 0.9287, 0.2188, 0.9461, 0.1875, 0.9461, 0.1931, 0.9287, 0.2132, 0.9287, 0.25, 0.9461, 0.2188, 0.9461, 0.2243, 0.9287, 0.2444, 0.9287, 0.2812, 0.9461, 0.25, 0.9461, 0.2556, 0.9287, 0.2757, 0.9287, 0.3125, 0.9461, 0.2812, 0.9461, 0.2868, 0.9287, 0.3069, 0.9287, 0.3437, 0.9461, 0.3125, 0.9461, 0.3181, 0.9287, 0.3382, 0.9287, 0.375, 0.9461, 0.3438, 0.9461, 0.3493, 0.9287, 0.3694, 0.9287, 0.4062, 0.9461, 0.375, 0.9461, 0.3806, 0.9287, 0.4007, 0.9287, 0.4375, 0.9461, 0.4062, 0.9461, 0.4118, 0.9287, 0.4319, 0.9287, 0.4687, 0.9461, 0.4375, 0.9461, 0.4431, 0.9287, 0.4632, 0.9287, 0.5, 0.9461, 0.4687, 0.9461, 0.4743, 0.9287, 0.4944, 0.9287, 0.5312, 0.9461, 0.5, 0.9461, 0.5056, 0.9287, 0.5257, 0.9287, 0.5625, 0.9461, 0.5312, 0.9461, 0.5368, 0.9287, 0.5569, 0.9287, 0.5938, 0.9461, 0.5625, 0.9461, 0.5681, 0.9287, 0.5882, 0.9287, 0.625, 0.9461, 0.5938, 0.9461, 0.5993, 0.9287, 0.6194, 0.9287, 0.6562, 0.9461, 0.625, 0.9461, 0.6306, 0.9287, 0.6507, 0.9287, 0.6875, 0.9461, 0.6562, 0.9461, 0.6618, 0.9287, 0.6819, 0.9287, 0.7187, 0.9461, 0.6875, 0.9461, 0.6931, 0.9287, 0.7132, 0.9287, 0.75, 0.9461, 0.7187, 0.9461, 0.7243, 0.9287, 0.7444, 0.9287, 0.7812, 0.9461, 0.75, 0.9461, 0.7556, 0.9287, 0.7757, 0.9287, 0.8125, 0.9461, 0.7812, 0.9461, 0.7868, 0.9287, 0.8069, 0.9287, 0.8437, 0.9461, 0.8125, 0.9461, 0.8181, 0.9287, 0.8382, 0.9287, 0.875, 0.9461, 0.8438, 0.9461, 0.8493, 0.9287, 0.8694, 0.9287, 0.9062, 0.9461, 0.875, 0.9461, 0.8806, 0.9287, 0.9007, 0.9287, 0.9375, 0.9461, 0.9062, 0.9461, 0.9118, 0.9287, 0.9319, 0.9287, 0.9687, 0.9461, 0.9375, 0.9461, 0.9431, 0.9287, 0.9632, 0.9287, 1.0, 0.9461, 0.9688, 0.9461, 0.9743, 0.9287, 0.9944, 0.9287, 0.9632, 0.6183, 0.9632, 0.5722, 0.9743, 0.5722, 0.9743, 0.6183, 0.9319, 0.6183, 0.9319, 0.5722, 0.9431, 0.5722, 0.9431, 0.6183, 0.9007, 0.6183, 0.9007, 0.5722, 0.9118, 0.5722, 0.9118, 0.6183, 0.8694, 0.6183, 0.8694, 0.5722, 0.8806, 0.5722, 0.8806, 0.6183, 0.8382, 0.6183, 0.8382, 0.5722, 0.8493, 0.5722, 0.8493, 0.6183, 0.8069, 0.6183, 0.8069, 0.5722, 0.8181, 0.5722, 0.8181, 0.6183, 0.7757, 0.6183, 0.7757, 0.5722, 0.7868, 0.5722, 0.7868, 0.6183, 0.7444, 0.6183, 0.7444, 0.5722, 0.7556, 0.5722, 0.7556, 0.6183, 0.7132, 0.6183, 0.7132, 0.5722, 0.7243, 0.5722, 0.7243, 0.6183, 0.6819, 0.6183, 0.6819, 0.5722, 0.6931, 0.5722, 0.6931, 0.6183, 0.6507, 0.6183, 0.6507, 0.5722, 0.6618, 0.5722, 0.6618, 0.6183, 0.6194, 0.6183, 0.6194, 0.5722, 0.6306, 0.5722, 0.6306, 0.6183, 0.5882, 0.6183, 0.5882, 0.5722, 0.5993, 0.5722, 0.5993, 0.6183, 0.5569, 0.6183, 0.5569, 0.5722, 0.5681, 0.5722, 0.5681, 0.6183, 0.5257, 0.6183, 0.5257, 0.5722, 0.5368, 0.5722, 0.5368, 0.6183, 0.4944, 0.6183, 0.4944, 0.5722, 0.5056, 0.5722, 0.5056, 0.6183, 0.4632, 0.6183, 0.4632, 0.5722, 0.4743, 0.5722, 0.4743, 0.6183, 0.4319, 0.6183, 0.4319, 0.5722, 0.4431, 0.5722, 0.4431, 0.6183, 0.4007, 0.6183, 0.4007, 0.5722, 0.4118, 0.5722, 0.4118, 0.6183, 0.3694, 0.6183, 0.3694, 0.5722, 0.3806, 0.5722, 0.3806, 0.6183, 0.3382, 0.6183, 0.3382, 0.5722, 0.3493, 0.5722, 0.3493, 0.6183, 0.3069, 0.6183, 0.3069, 0.5722, 0.3181, 0.5722, 0.3181, 0.6183, 0.2757, 0.6183, 0.2757, 0.5722, 0.2868, 0.5722, 0.2868, 0.6183, 0.2444, 0.6183, 0.2444, 0.5722, 0.2556, 0.5722, 0.2556, 0.6183, 0.2132, 0.6183, 0.2132, 0.5722, 0.2243, 0.5722, 0.2243, 0.6183, 0.1819, 0.6183, 0.1819, 0.5722, 0.1931, 0.5722, 0.1931, 0.6183, 0.1507, 0.6183, 0.1507, 0.5722, 0.1618, 0.5722, 0.1618, 0.6183, 0.1194, 0.6183, 0.1194, 0.5722, 0.1306, 0.5722, 0.1306, 0.6183, 0.08818, 0.6183, 0.08818, 0.5722, 0.09932, 0.5722, 0.09932, 0.6183, 0.05693, 0.6183, 0.05693, 0.5722, 0.06807, 0.5722, 0.06807, 0.6183, 0.02568, 0.6183, 0.02568, 0.5722, 0.03682, 0.5722, 0.03682, 0.6183, 0.02568, 0.5722, 0.005567, 0.5722, 0.0, 0.5548, 0.03125, 0.5548, 0.05693, 0.5722, 0.03682, 0.5722, 0.03125, 0.5548, 0.0625, 0.5548, 0.08818, 0.5722, 0.06807, 0.5722, 0.0625, 0.5548, 0.09375, 0.5548, 0.1194, 0.5722, 0.09932, 0.5722, 0.09375, 0.5548, 0.125, 0.5548, 0.1507, 0.5722, 0.1306, 0.5722, 0.125, 0.5548, 0.1562, 0.5548, 0.1819, 0.5722, 0.1618, 0.5722, 0.1562, 0.5548, 0.1875, 0.5548, 0.2132, 0.5722, 0.1931, 0.5722, 0.1875, 0.5548, 0.2188, 0.5548, 0.2444, 0.5722, 0.2243, 0.5722, 0.2188, 0.5548, 0.25, 0.5548, 0.2757, 0.5722, 0.2556, 0.5722, 0.25, 0.5548, 0.2812, 0.5548, 0.3069, 0.5722, 0.2868, 0.5722, 0.2812, 0.5548, 0.3125, 0.5548, 0.3382, 0.5722, 0.3181, 0.5722, 0.3125, 0.5548, 0.3438, 0.5548, 0.3694, 0.5722, 0.3493, 0.5722, 0.3438, 0.5548, 0.375, 0.5548, 0.4007, 0.5722, 0.3806, 0.5722, 0.375, 0.5548, 0.4062, 0.5548, 0.4319, 0.5722, 0.4118, 0.5722, 0.4063, 0.5548, 0.4375, 0.5548, 0.4632, 0.5722, 0.4431, 0.5722, 0.4375, 0.5548, 0.4688, 0.5548, 0.4944, 0.5722, 0.4743, 0.5722, 0.4688, 0.5548, 0.5, 0.5548, 0.5257, 0.5722, 0.5056, 0.5722, 0.5, 0.5548, 0.5312, 0.5548, 0.5569, 0.5722, 0.5368, 0.5722, 0.5312, 0.5548, 0.5625, 0.5548, 0.5882, 0.5722, 0.5681, 0.5722, 0.5625, 0.5548, 0.5938, 0.5548, 0.6194, 0.5722, 0.5993, 0.5722, 0.5938, 0.5548, 0.625, 0.5548, 0.6507, 0.5722, 0.6306, 0.5722, 0.625, 0.5548, 0.6562, 0.5548, 0.6819, 0.5722, 0.6618, 0.5722, 0.6562, 0.5548, 0.6875, 0.5548, 0.7132, 0.5722, 0.6931, 0.5722, 0.6875, 0.5548, 0.7188, 0.5548, 0.7444, 0.5722, 0.7243, 0.5722, 0.7188, 0.5548, 0.75, 0.5548, 0.7757, 0.5722, 0.7556, 0.5722, 0.75, 0.5548, 0.7812, 0.5548, 0.8069, 0.5722, 0.7868, 0.5722, 0.7812, 0.5548, 0.8125, 0.5548, 0.8382, 0.5722, 0.8181, 0.5722, 0.8125, 0.5548, 0.8438, 0.5548, 0.8694, 0.5722, 0.8493, 0.5722, 0.8438, 0.5548, 0.875, 0.5548, 0.9007, 0.5722, 0.8806, 0.5722, 0.875, 0.5548, 0.9062, 0.5548, 0.9319, 0.5722, 0.9118, 0.5722, 0.9062, 0.5548, 0.9375, 0.5548, 0.9632, 0.5722, 0.9431, 0.5722, 0.9375, 0.5548, 0.9688, 0.5548, 0.9944, 0.5722, 0.9743, 0.5722, 0.9688, 0.5548, 1.0, 0.5548, 0.9944, 0.6358, 0.9944, 0.7413, 0.9743, 0.7413, 0.9743, 0.6358])
me_cylinder_001.update()

# ---- objects
ob_cylinder_001 = bpy.data.objects.new('Cylinder.001', me_cylinder_001)

# ---- transforms, parenting, visibility, modifiers, constraints
ob_cylinder_001.location = (0.0, 0.0, 0.0)
ob_cylinder_001.rotation_euler = (0.0, 1.571, 0.0)
ob_cylinder_001.scale = (1.0, 1.0, 1.5)

# ---- collection membership
col_collection.objects.link(ob_cylinder_001)

# ---- scene / render settings (as saved in the file)
scene.frame_start = 1; scene.frame_end = 250; scene.frame_set(0)
scene.render.engine = 'BLENDER_EEVEE_NEXT'
scene.cycles.sampling_pattern = 'TABULATED_SOBOL'
scene.cycles.use_light_tree = False
scene.view_settings.view_transform = 'Filmic'
bpy.context.view_layer.update()

# ---- added for rendering (the .blend has no active camera and no usable light): camera, sun
cam_auto = bpy.data.cameras.new('AutoCamera')
cam_auto.lens = 50.0
cam_auto.sensor_width = 36.0
cam_auto.clip_end = 1000.0
ob_auto_camera = bpy.data.objects.new('AutoCamera', cam_auto)
scene.collection.objects.link(ob_auto_camera)
ob_auto_camera.location = (3.8148, -4.57776, 3.05184)
ob_auto_camera.rotation_euler = (1.09748, -7.21219e-08, 0.694738)
scene.camera = ob_auto_camera
light_auto_sun = bpy.data.lights.new('AutoSun', 'SUN')
light_auto_sun.energy = 3.0
light_auto_sun.angle = 0.0523599
ob_auto_sun = bpy.data.objects.new('AutoSun', light_auto_sun)
scene.collection.objects.link(ob_auto_sun)
ob_auto_sun.rotation_euler = (0.872665, 0.174533, 0.523599)
bpy.context.view_layer.update()
